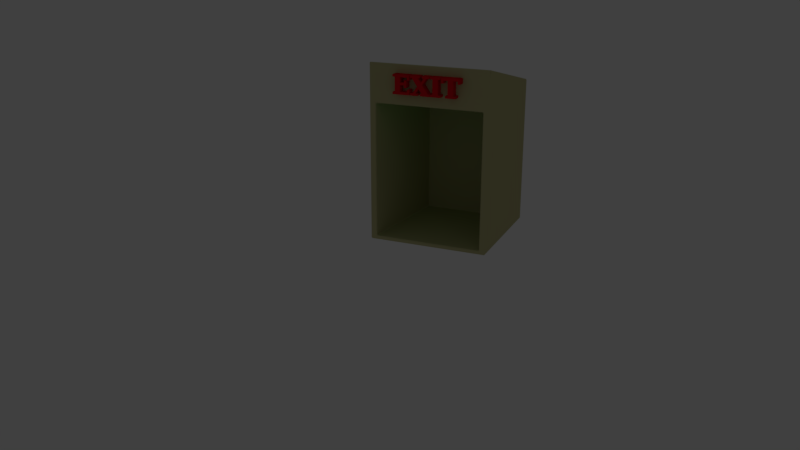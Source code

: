 # Source: Exit.blend  (saved by Blender 2.78.0; exported with 4.5.12 LTS)
import bpy
from mathutils import Matrix  # noqa: F401  (used for matrix-valued properties, if any)

bpy.ops.wm.read_factory_settings(use_empty=True)
scene = bpy.context.scene
scene.name = 'Scene'

# ---- collections
col_collection_1 = bpy.data.collections.new('Collection 1'); scene.collection.children.link(col_collection_1)

# ---- materials (node trees are filled in below, after node groups)
mat_box = bpy.data.materials.new('Box')
mat_box.alpha_threshold = 0.0
mat_box.use_transparent_shadow = False
mat_box.diffuse_color = (0.5264, 0.5005, 0.2568, 1.0)
mat_box.roughness = 0.5
mat_sign = bpy.data.materials.new('Sign')
mat_sign.alpha_threshold = 0.0
mat_sign.use_transparent_shadow = False
mat_sign.diffuse_color = (0.8, 0.004872, 0.01501, 1.0)
mat_sign.roughness = 0.5
mat_ceilinglight = bpy.data.materials.new('CeilingLight')
mat_ceilinglight.alpha_threshold = 0.0
mat_ceilinglight.use_transparent_shadow = False
mat_ceilinglight.diffuse_color = (0.005781, 0.8, 0.0, 1.0)
mat_ceilinglight.roughness = 0.5

# ---- material node trees

# ---- world
world_world = bpy.data.worlds.new('World'); scene.world = world_world
world_world.color = (0.05088, 0.05088, 0.05088)
world_world.use_sun_shadow = False
world_world.sun_shadow_jitter_overblur = 0.0
world_world.cycles.sampling_method = 'MANUAL'

# ---- cameras
cam_camera_main = bpy.data.cameras.new('Camera Main')
cam_camera_main.clip_start = 0.01
cam_camera_main.lens = 35.0
cam_camera_main.sensor_width = 32.0
cam_camera_main.sensor_height = 18.0
cam_camera_main.ortho_scale = 7.314
cam_camera_main.dof.focus_distance = 0.0
cam_camera_main.dof.aperture_fstop = 128.0

# ---- lights
light_light_key = bpy.data.lights.new('Light Key', 'SPOT')
light_light_key.transmission_factor = 0.0
light_light_key.energy = 50.0
light_light_key.shadow_buffer_clip_start = 0.5
light_light_key.shadow_soft_size = 0.1
light_light_key.shadow_maximum_resolution = 0.006
light_light_key.use_absolute_resolution = True
light_light_key.spot_size = 0.5236
light_light_top = bpy.data.lights.new('Light Top', 'SPOT')
light_light_top.color = (1.0, 0.9415, 0.5839)
light_light_top.transmission_factor = 0.0
light_light_top.energy = 50.0
light_light_top.shadow_buffer_clip_start = 0.5
light_light_top.shadow_soft_size = 0.1
light_light_top.shadow_maximum_resolution = 0.006
light_light_top.use_absolute_resolution = True
light_light_top.spot_size = 0.5236
light_light_fill_green = bpy.data.lights.new('Light Fill Green', 'SPOT')
light_light_fill_green.color = (0.6584, 1.0, 0.7109)
light_light_fill_green.transmission_factor = 0.0
light_light_fill_green.energy = 50.0
light_light_fill_green.shadow_buffer_clip_start = 0.5
light_light_fill_green.shadow_soft_size = 0.1
light_light_fill_green.shadow_maximum_resolution = 0.006
light_light_fill_green.use_absolute_resolution = True
light_light_fill_green.spot_size = 0.5236
light_light_fill_blue = bpy.data.lights.new('Light Fill Blue', 'SPOT')
light_light_fill_blue.color = (0.5737, 0.7042, 1.0)
light_light_fill_blue.transmission_factor = 0.0
light_light_fill_blue.energy = 50.0
light_light_fill_blue.shadow_buffer_clip_start = 0.5
light_light_fill_blue.shadow_soft_size = 0.1
light_light_fill_blue.shadow_maximum_resolution = 0.006
light_light_fill_blue.use_absolute_resolution = True
light_light_fill_blue.spot_size = 0.5236
light_light_bottom = bpy.data.lights.new('Light Bottom', 'POINT')
light_light_bottom.color = (1.0, 0.748, 0.5901)
light_light_bottom.transmission_factor = 0.0
light_light_bottom.energy = 25.0
light_light_bottom.shadow_buffer_clip_start = 0.5
light_light_bottom.shadow_soft_size = 0.1
light_light_bottom.shadow_maximum_resolution = 0.006
light_light_bottom.use_absolute_resolution = True
light_light_back = bpy.data.lights.new('Light Back', 'SPOT')
light_light_back.color = (1.0, 0.6371, 0.6881)
light_light_back.transmission_factor = 0.0
light_light_back.energy = 50.0
light_light_back.shadow_buffer_clip_start = 0.5
light_light_back.shadow_soft_size = 0.1
light_light_back.shadow_maximum_resolution = 0.006
light_light_back.use_absolute_resolution = True
light_light_back.spot_size = 0.5655

# ---- meshes
me_cube_001 = bpy.data.meshes.new('Cube.001')
me_cube_001.from_pydata([(0.4868, -1.131, 1.008), (0.3308, -1.131, 1.008), (0.3308, -1.131, 1.028), (0.3702, -1.131, 1.028), (0.3702, -1.131, 1.224), (0.2888, -1.131, 1.224), (0.2888, -1.131, 1.187), (0.2616, -1.131, 1.187), (0.2616, -1.131, 1.246), (0.556, -1.131, 1.246), (0.556, -1.131, 1.187), (0.5291, -1.131, 1.187), (0.5291, -1.131, 1.224), (0.4472, -1.131, 1.224), (0.4472, -1.131, 1.028), (0.4868, -1.131, 1.028), (0.2383, -1.131, 1.008), (0.08553, -1.131, 1.008), (0.08553, -1.131, 1.028), (0.1235, -1.131, 1.028), (0.1235, -1.131, 1.227), (0.08553, -1.131, 1.227), (0.08553, -1.131, 1.246), (0.2383, -1.131, 1.246), (0.2383, -1.131, 1.227), (0.2001, -1.131, 1.227), (0.2001, -1.131, 1.028), (0.2383, -1.131, 1.028), (-0.04913, -1.131, 1.028), (-0.1116, -1.131, 1.1), (-0.1735, -1.131, 1.028), (-0.1369, -1.131, 1.028), (-0.1369, -1.131, 1.008), (-0.2423, -1.131, 1.008), (-0.2423, -1.131, 1.028), (-0.2057, -1.131, 1.028), (-0.1275, -1.131, 1.118), (-0.2204, -1.131, 1.227), (-0.2477, -1.131, 1.227), (-0.2477, -1.131, 1.246), (-0.1001, -1.131, 1.246), (-0.1001, -1.131, 1.227), (-0.1327, -1.131, 1.227), (-0.07519, -1.131, 1.16), (-0.0183, -1.131, 1.227), (-0.05291, -1.131, 1.227), (-0.05291, -1.131, 1.246), (0.05053, -1.131, 1.246), (0.05053, -1.131, 1.227), (0.01392, -1.131, 1.227), (-0.05948, -1.131, 1.141), (0.03799, -1.131, 1.028), (0.06604, -1.131, 1.028), (0.06604, -1.131, 1.008), (-0.08215, -1.131, 1.008), (-0.08215, -1.131, 1.028), (-0.2705, -1.131, 1.008), (-0.5411, -1.131, 1.008), (-0.5411, -1.131, 1.028), (-0.5031, -1.131, 1.028), (-0.5031, -1.131, 1.227), (-0.5411, -1.131, 1.227), (-0.5411, -1.131, 1.246), (-0.2741, -1.131, 1.246), (-0.2741, -1.131, 1.19), (-0.3016, -1.131, 1.19), (-0.3016, -1.131, 1.224), (-0.4265, -1.131, 1.224), (-0.4265, -1.131, 1.148), (-0.3487, -1.131, 1.148), (-0.3487, -1.131, 1.178), (-0.3215, -1.131, 1.178), (-0.3215, -1.131, 1.096), (-0.3487, -1.131, 1.096), (-0.3487, -1.131, 1.126), (-0.4265, -1.131, 1.126), (-0.4265, -1.131, 1.03), (-0.2978, -1.131, 1.03), (-0.2978, -1.131, 1.064), (-0.2705, -1.131, 1.064), (-0.2705, -0.9938, 1.008), (-0.2643, -1.0, 1.003), (-0.5411, -0.9938, 1.008), (-0.5473, -1.0, 1.003), (-0.5411, -0.9938, 1.028), (-0.5473, -1.0, 1.033), (-0.5031, -0.9938, 1.028), (-0.5093, -1.0, 1.033), (-0.5031, -0.9937, 1.227), (-0.5093, -1.0, 1.222), (-0.5411, -0.9937, 1.227), (-0.5473, -1.0, 1.222), (-0.5411, -0.9937, 1.246), (-0.5473, -1.0, 1.251), (-0.2741, -0.9937, 1.246), (-0.2679, -1.0, 1.251), (-0.2741, -0.9937, 1.19), (-0.2679, -1.0, 1.185), (-0.3016, -0.9937, 1.19), (-0.3078, -1.0, 1.185), (-0.3016, -0.9937, 1.224), (-0.3078, -1.0, 1.219), (-0.4265, -0.9937, 1.224), (-0.4202, -1.0, 1.219), (-0.4265, -0.9937, 1.148), (-0.4202, -1.0, 1.153), (-0.3487, -0.9937, 1.148), (-0.355, -1.0, 1.153), (-0.3487, -0.9937, 1.178), (-0.355, -1.0, 1.183), (-0.3215, -0.9937, 1.178), (-0.3152, -1.0, 1.183), (-0.3215, -0.9938, 1.096), (-0.3152, -1.0, 1.091), (-0.3487, -0.9938, 1.096), (-0.355, -1.0, 1.091), (-0.3487, -0.9938, 1.126), (-0.355, -1.0, 1.121), (-0.4265, -0.9938, 1.126), (-0.4202, -1.0, 1.121), (-0.4265, -0.9938, 1.03), (-0.4202, -1.0, 1.035), (-0.2978, -0.9938, 1.03), (-0.304, -1.0, 1.035), (-0.2978, -0.9938, 1.064), (-0.304, -1.0, 1.069), (-0.2705, -0.9938, 1.064), (-0.2643, -1.0, 1.069), (-0.2643, -1.0, 1.003), (-0.2643, -1.125, 1.003), (-0.5473, -1.0, 1.003), (-0.5473, -1.125, 1.003), (-0.5473, -1.0, 1.033), (-0.5473, -1.125, 1.033), (-0.5093, -1.0, 1.033), (-0.5093, -1.125, 1.033), (-0.5093, -1.0, 1.222), (-0.5093, -1.125, 1.222), (-0.5473, -1.0, 1.222), (-0.5473, -1.125, 1.222), (-0.5473, -1.0, 1.251), (-0.5473, -1.125, 1.251), (-0.2679, -1.0, 1.251), (-0.2679, -1.125, 1.251), (-0.2679, -1.0, 1.185), (-0.2679, -1.125, 1.185), (-0.3078, -1.0, 1.185), (-0.3078, -1.125, 1.185), (-0.3078, -1.0, 1.219), (-0.3078, -1.125, 1.219), (-0.4202, -1.0, 1.219), (-0.4202, -1.125, 1.219), (-0.4202, -1.0, 1.153), (-0.4202, -1.125, 1.153), (-0.355, -1.0, 1.153), (-0.355, -1.125, 1.153), (-0.355, -1.0, 1.183), (-0.355, -1.125, 1.183), (-0.3152, -1.0, 1.183), (-0.3152, -1.125, 1.183), (-0.3152, -1.0, 1.091), (-0.3152, -1.125, 1.091), (-0.355, -1.0, 1.091), (-0.355, -1.125, 1.091), (-0.355, -1.0, 1.121), (-0.355, -1.125, 1.121), (-0.4202, -1.0, 1.121), (-0.4202, -1.125, 1.121), (-0.4202, -1.0, 1.035), (-0.4202, -1.125, 1.035), (-0.304, -1.0, 1.035), (-0.304, -1.125, 1.035), (-0.304, -1.0, 1.069), (-0.304, -1.125, 1.069), (-0.2643, -1.0, 1.069), (-0.2643, -1.125, 1.069), (-0.2643, -1.125, 1.003), (-0.2705, -1.131, 1.008), (-0.5473, -1.125, 1.003), (-0.5411, -1.131, 1.008), (-0.5473, -1.125, 1.033), (-0.5411, -1.131, 1.028), (-0.5093, -1.125, 1.033), (-0.5031, -1.131, 1.028), (-0.5093, -1.125, 1.222), (-0.5031, -1.131, 1.227), (-0.5473, -1.125, 1.222), (-0.5411, -1.131, 1.227), (-0.5473, -1.125, 1.251), (-0.5411, -1.131, 1.246), (-0.2679, -1.125, 1.251), (-0.2741, -1.131, 1.246), (-0.2679, -1.125, 1.185), (-0.2741, -1.131, 1.19), (-0.3078, -1.125, 1.185), (-0.3016, -1.131, 1.19), (-0.3078, -1.125, 1.219), (-0.3016, -1.131, 1.224), (-0.4202, -1.125, 1.219), (-0.4265, -1.131, 1.224), (-0.4202, -1.125, 1.153), (-0.4265, -1.131, 1.148), (-0.355, -1.125, 1.153), (-0.3487, -1.131, 1.148), (-0.355, -1.125, 1.183), (-0.3487, -1.131, 1.178), (-0.3152, -1.125, 1.183), (-0.3215, -1.131, 1.178), (-0.3152, -1.125, 1.091), (-0.3215, -1.131, 1.096), (-0.355, -1.125, 1.091), (-0.3487, -1.131, 1.096), (-0.355, -1.125, 1.121), (-0.3487, -1.131, 1.126), (-0.4202, -1.125, 1.121), (-0.4265, -1.131, 1.126), (-0.4202, -1.125, 1.035), (-0.4265, -1.131, 1.03), (-0.304, -1.125, 1.035), (-0.2978, -1.131, 1.03), (-0.304, -1.125, 1.069), (-0.2978, -1.131, 1.064), (-0.2643, -1.125, 1.069), (-0.2705, -1.131, 1.064), (-0.04913, -0.9938, 1.028), (-0.06105, -1.0, 1.033), (-0.1116, -0.9938, 1.1), (-0.1116, -1.0, 1.091), (-0.1735, -0.9938, 1.028), (-0.1616, -1.0, 1.033), (-0.1369, -0.9938, 1.028), (-0.1306, -1.0, 1.033), (-0.1369, -0.9938, 1.008), (-0.1306, -1.0, 1.003), (-0.2423, -0.9938, 1.008), (-0.2485, -1.0, 1.003), (-0.2423, -0.9938, 1.028), (-0.2485, -1.0, 1.033), (-0.2057, -0.9938, 1.028), (-0.209, -1.0, 1.033), (-0.1275, -0.9938, 1.118), (-0.1351, -1.0, 1.118), (-0.2204, -0.9937, 1.227), (-0.2237, -1.0, 1.222), (-0.2477, -0.9937, 1.227), (-0.2539, -1.0, 1.222), (-0.2477, -0.9937, 1.246), (-0.2539, -1.0, 1.251), (-0.1001, -0.9937, 1.246), (-0.09381, -1.0, 1.251), (-0.1001, -0.9937, 1.227), (-0.09381, -1.0, 1.222), (-0.1327, -0.9937, 1.227), (-0.1208, -1.0, 1.222), (-0.07519, -0.9937, 1.16), (-0.07522, -1.0, 1.169), (-0.0183, -0.9937, 1.227), (-0.03012, -1.0, 1.222), (-0.05291, -0.9937, 1.227), (-0.05916, -1.0, 1.222), (-0.05291, -0.9937, 1.246), (-0.05916, -1.0, 1.251), (0.05053, -0.9937, 1.246), (0.05678, -1.0, 1.251), (0.05053, -0.9937, 1.227), (0.05678, -1.0, 1.222), (0.01392, -0.9937, 1.227), (0.01721, -1.0, 1.222), (-0.05948, -0.9937, 1.141), (-0.05189, -1.0, 1.141), (0.03799, -0.9938, 1.028), (0.04129, -1.0, 1.033), (0.06604, -0.9938, 1.028), (0.07229, -1.0, 1.033), (0.06604, -0.9938, 1.008), (0.07229, -1.0, 1.003), (-0.08215, -0.9938, 1.008), (-0.0884, -1.0, 1.003), (-0.08215, -0.9938, 1.028), (-0.0884, -1.0, 1.033), (-0.06105, -1.0, 1.033), (-0.06105, -1.125, 1.033), (-0.1116, -1.0, 1.091), (-0.1116, -1.125, 1.091), (-0.1616, -1.0, 1.033), (-0.1616, -1.125, 1.033), (-0.1306, -1.0, 1.033), (-0.1306, -1.125, 1.033), (-0.1306, -1.0, 1.003), (-0.1306, -1.125, 1.003), (-0.2485, -1.0, 1.003), (-0.2485, -1.125, 1.003), (-0.2485, -1.0, 1.033), (-0.2485, -1.125, 1.033), (-0.209, -1.0, 1.033), (-0.209, -1.125, 1.033), (-0.1351, -1.0, 1.118), (-0.1351, -1.125, 1.118), (-0.2237, -1.0, 1.222), (-0.2237, -1.125, 1.222), (-0.2539, -1.0, 1.222), (-0.2539, -1.125, 1.222), (-0.2539, -1.0, 1.251), (-0.2539, -1.125, 1.251), (-0.09381, -1.0, 1.251), (-0.09381, -1.125, 1.251), (-0.09381, -1.0, 1.222), (-0.09381, -1.125, 1.222), (-0.1208, -1.0, 1.222), (-0.1208, -1.125, 1.222), (-0.07522, -1.0, 1.169), (-0.07522, -1.125, 1.169), (-0.03012, -1.0, 1.222), (-0.03012, -1.125, 1.222), (-0.05916, -1.0, 1.222), (-0.05916, -1.125, 1.222), (-0.05916, -1.0, 1.251), (-0.05916, -1.125, 1.251), (0.05678, -1.0, 1.251), (0.05678, -1.125, 1.251), (0.05678, -1.0, 1.222), (0.05678, -1.125, 1.222), (0.01721, -1.0, 1.222), (0.01721, -1.125, 1.222), (-0.05189, -1.0, 1.141), (-0.05189, -1.125, 1.141), (0.04129, -1.0, 1.033), (0.04129, -1.125, 1.033), (0.07229, -1.0, 1.033), (0.07229, -1.125, 1.033), (0.07229, -1.0, 1.003), (0.07229, -1.125, 1.003), (-0.0884, -1.0, 1.003), (-0.0884, -1.125, 1.003), (-0.0884, -1.0, 1.033), (-0.0884, -1.125, 1.033), (-0.06105, -1.125, 1.033), (-0.04913, -1.131, 1.028), (-0.1116, -1.125, 1.091), (-0.1116, -1.131, 1.1), (-0.1616, -1.125, 1.033), (-0.1735, -1.131, 1.028), (-0.1306, -1.125, 1.033), (-0.1369, -1.131, 1.028), (-0.1306, -1.125, 1.003), (-0.1369, -1.131, 1.008), (-0.2485, -1.125, 1.003), (-0.2423, -1.131, 1.008), (-0.2485, -1.125, 1.033), (-0.2423, -1.131, 1.028), (-0.209, -1.125, 1.033), (-0.2057, -1.131, 1.028), (-0.1351, -1.125, 1.118), (-0.1275, -1.131, 1.118), (-0.2237, -1.125, 1.222), (-0.2204, -1.131, 1.227), (-0.2539, -1.125, 1.222), (-0.2477, -1.131, 1.227), (-0.2539, -1.125, 1.251), (-0.2477, -1.131, 1.246), (-0.09381, -1.125, 1.251), (-0.1001, -1.131, 1.246), (-0.09381, -1.125, 1.222), (-0.1001, -1.131, 1.227), (-0.1208, -1.125, 1.222), (-0.1327, -1.131, 1.227), (-0.07522, -1.125, 1.169), (-0.07519, -1.131, 1.16), (-0.03012, -1.125, 1.222), (-0.0183, -1.131, 1.227), (-0.05916, -1.125, 1.222), (-0.05291, -1.131, 1.227), (-0.05916, -1.125, 1.251), (-0.05291, -1.131, 1.246), (0.05678, -1.125, 1.251), (0.05053, -1.131, 1.246), (0.05678, -1.125, 1.222), (0.05053, -1.131, 1.227), (0.01721, -1.125, 1.222), (0.01392, -1.131, 1.227), (-0.05189, -1.125, 1.141), (-0.05948, -1.131, 1.141), (0.04129, -1.125, 1.033), (0.03799, -1.131, 1.028), (0.07229, -1.125, 1.033), (0.06604, -1.131, 1.028), (0.07229, -1.125, 1.003), (0.06604, -1.131, 1.008), (-0.0884, -1.125, 1.003), (-0.08215, -1.131, 1.008), (-0.0884, -1.125, 1.033), (-0.08215, -1.131, 1.028), (0.2383, -0.9938, 1.008), (0.2446, -1.0, 1.003), (0.08553, -0.9938, 1.008), (0.07928, -1.0, 1.003), (0.08553, -0.9938, 1.028), (0.07928, -1.0, 1.033), (0.1235, -0.9938, 1.028), (0.1173, -1.0, 1.033), (0.1235, -0.9937, 1.227), (0.1173, -1.0, 1.222), (0.08553, -0.9937, 1.227), (0.07928, -1.0, 1.222), (0.08553, -0.9937, 1.246), (0.07928, -1.0, 1.251), (0.2383, -0.9937, 1.246), (0.2446, -1.0, 1.251), (0.2383, -0.9937, 1.227), (0.2446, -1.0, 1.222), (0.2001, -0.9937, 1.227), (0.2064, -1.0, 1.222), (0.2001, -0.9938, 1.028), (0.2064, -1.0, 1.033), (0.2383, -0.9938, 1.028), (0.2446, -1.0, 1.033), (0.2446, -1.0, 1.003), (0.2446, -1.125, 1.003), (0.07928, -1.0, 1.003), (0.07928, -1.125, 1.003), (0.07928, -1.0, 1.033), (0.07928, -1.125, 1.033), (0.1173, -1.0, 1.033), (0.1173, -1.125, 1.033), (0.1173, -1.0, 1.222), (0.1173, -1.125, 1.222), (0.07928, -1.0, 1.222), (0.07928, -1.125, 1.222), (0.07928, -1.0, 1.251), (0.07928, -1.125, 1.251), (0.2446, -1.0, 1.251), (0.2446, -1.125, 1.251), (0.2446, -1.0, 1.222), (0.2446, -1.125, 1.222), (0.2064, -1.0, 1.222), (0.2064, -1.125, 1.222), (0.2064, -1.0, 1.033), (0.2064, -1.125, 1.033), (0.2446, -1.0, 1.033), (0.2446, -1.125, 1.033), (0.2446, -1.125, 1.003), (0.2383, -1.131, 1.008), (0.07928, -1.125, 1.003), (0.08553, -1.131, 1.008), (0.07928, -1.125, 1.033), (0.08553, -1.131, 1.028), (0.1173, -1.125, 1.033), (0.1235, -1.131, 1.028), (0.1173, -1.125, 1.222), (0.1235, -1.131, 1.227), (0.07928, -1.125, 1.222), (0.08553, -1.131, 1.227), (0.07928, -1.125, 1.251), (0.08553, -1.131, 1.246), (0.2446, -1.125, 1.251), (0.2383, -1.131, 1.246), (0.2446, -1.125, 1.222), (0.2383, -1.131, 1.227), (0.2064, -1.125, 1.222), (0.2001, -1.131, 1.227), (0.2064, -1.125, 1.033), (0.2001, -1.131, 1.028), (0.2446, -1.125, 1.033), (0.2383, -1.131, 1.028), (0.4868, -0.9938, 1.008), (0.493, -1.0, 1.003), (0.3308, -0.9938, 1.008), (0.3246, -1.0, 1.003), (0.3308, -0.9938, 1.028), (0.3246, -1.0, 1.033), (0.3702, -0.9938, 1.028), (0.3639, -1.0, 1.033), (0.3702, -0.9937, 1.224), (0.3639, -1.0, 1.219), (0.2888, -0.9937, 1.224), (0.2951, -1.0, 1.219), (0.2888, -0.9937, 1.187), (0.2951, -1.0, 1.182), (0.2616, -0.9937, 1.187), (0.2553, -1.0, 1.182), (0.2616, -0.9937, 1.246), (0.2553, -1.0, 1.251), (0.556, -0.9937, 1.246), (0.5622, -1.0, 1.251), (0.556, -0.9937, 1.187), (0.5622, -1.0, 1.182), (0.5291, -0.9937, 1.187), (0.5229, -1.0, 1.182), (0.5291, -0.9937, 1.224), (0.5229, -1.0, 1.219), (0.4472, -0.9937, 1.224), (0.4534, -1.0, 1.219), (0.4472, -0.9938, 1.028), (0.4534, -1.0, 1.033), (0.4868, -0.9938, 1.028), (0.493, -1.0, 1.033), (0.493, -1.0, 1.003), (0.493, -1.125, 1.003), (0.3246, -1.0, 1.003), (0.3246, -1.125, 1.003), (0.3246, -1.0, 1.033), (0.3246, -1.125, 1.033), (0.3639, -1.0, 1.033), (0.3639, -1.125, 1.033), (0.3639, -1.0, 1.219), (0.3639, -1.125, 1.219), (0.2951, -1.0, 1.219), (0.2951, -1.125, 1.219), (0.2951, -1.0, 1.182), (0.2951, -1.125, 1.182), (0.2553, -1.0, 1.182), (0.2553, -1.125, 1.182), (0.2553, -1.0, 1.251), (0.2553, -1.125, 1.251), (0.5622, -1.0, 1.251), (0.5622, -1.125, 1.251), (0.5622, -1.0, 1.182), (0.5622, -1.125, 1.182), (0.5229, -1.0, 1.182), (0.5229, -1.125, 1.182), (0.5229, -1.0, 1.219), (0.5229, -1.125, 1.219), (0.4534, -1.0, 1.219), (0.4534, -1.125, 1.219), (0.4534, -1.0, 1.033), (0.4534, -1.125, 1.033), (0.493, -1.0, 1.033), (0.493, -1.125, 1.033), (0.493, -1.125, 1.003), (0.4868, -1.131, 1.008), (0.3246, -1.125, 1.003), (0.3308, -1.131, 1.008), (0.3246, -1.125, 1.033), (0.3308, -1.131, 1.028), (0.3639, -1.125, 1.033), (0.3702, -1.131, 1.028), (0.3639, -1.125, 1.219), (0.3702, -1.131, 1.224), (0.2951, -1.125, 1.219), (0.2888, -1.131, 1.224), (0.2951, -1.125, 1.182), (0.2888, -1.131, 1.187), (0.2553, -1.125, 1.182), (0.2616, -1.131, 1.187), (0.2553, -1.125, 1.251), (0.2616, -1.131, 1.246), (0.5622, -1.125, 1.251), (0.556, -1.131, 1.246), (0.5622, -1.125, 1.182), (0.556, -1.131, 1.187), (0.5229, -1.125, 1.182), (0.5291, -1.131, 1.187), (0.5229, -1.125, 1.219), (0.5291, -1.131, 1.224), (0.4534, -1.125, 1.219), (0.4472, -1.131, 1.224), (0.4534, -1.125, 1.033), (0.4472, -1.131, 1.028), (0.493, -1.125, 1.033), (0.4868, -1.131, 1.028), (-0.6902, 0.811, -0.938), (-0.6781, 0.8109, -0.95), (-0.6768, 0.823, -0.938), (-0.6781, 0.811, 0.6861), (-0.6902, 0.811, 0.674), (-0.6768, 0.823, 0.673), (0.6781, 0.8109, -0.95), (0.6902, 0.811, -0.938), (0.6768, 0.823, -0.938), (0.6781, 0.811, 0.6861), (0.6768, 0.823, 0.673), (0.6902, 0.811, 0.674), (-0.988, -0.988, -1.0), (-0.9491, -1.0, -0.988), (-0.988, -1.0, -0.9805), (-1.0, -0.988, -0.988), (-0.988, -1.0, 1.355), (-0.988, -0.9882, 1.365), (-1.0, -0.988, 1.352), (-0.988, 0.988, -1.0), (-1.0, 0.988, -0.988), (-0.988, 1.0, -0.988), (-0.988, 0.9882, 1.002), (-0.988, 1.0, 0.988), (-1.0, 0.988, 0.99), (0.988, -0.988, -1.0), (1.0, -0.988, -0.988), (0.988, -1.0, -0.988), (0.988, -0.9882, 1.365), (0.9854, -1.0, 1.355), (0.988, -1.0, 1.241), (1.0, -0.988, 1.352), (0.988, 0.988, -1.0), (0.988, 1.0, -0.988), (1.0, 0.988, -0.988), (0.988, 0.9882, 1.002), (1.0, 0.988, 0.99), (0.988, 1.0, 0.988), (-0.8865, -0.988, 0.8489), (-0.912, -1.0, 0.862), (-0.8986, -0.9881, 0.8368), (-0.8972, -1.0, -0.962), (-0.8865, -0.988, -0.95), (-0.8986, -0.9881, -0.938), (-0.912, -1.0, -0.9426), (0.8986, -0.9881, -0.938), (0.8865, -0.988, -0.95), (0.912, -1.0, -0.962), (0.8901, -1.0, 0.862), (0.8865, -0.988, 0.8489), (0.8986, -0.9881, 0.8368), (0.912, -1.0, 0.8488)], [], [(7, 5, 8), (5, 9, 8), (5, 4, 9), (4, 13, 9), (13, 12, 9), (12, 10, 9), (7, 6, 5), (3, 13, 4), (3, 14, 13), (11, 10, 12), (1, 3, 2), (1, 14, 3), (1, 15, 14), (1, 0, 15), (21, 23, 22), (21, 24, 23), (20, 24, 21), (19, 25, 20), (25, 24, 20), (19, 26, 25), (17, 19, 18), (17, 26, 19), (17, 27, 26), (17, 16, 27), (38, 40, 39), (38, 41, 40), (45, 47, 46), (45, 48, 47), (37, 41, 38), (36, 42, 37), (42, 41, 37), (36, 43, 42), (44, 48, 45), (43, 49, 44), (49, 48, 44), (43, 50, 49), (36, 50, 43), (36, 51, 50), (35, 29, 36), (29, 51, 36), (35, 30, 29), (28, 51, 29), (33, 35, 34), (33, 30, 35), (33, 31, 30), (33, 32, 31), (54, 28, 55), (54, 51, 28), (54, 52, 51), (54, 53, 52), (61, 63, 62), (61, 60, 63), (60, 66, 63), (66, 64, 63), (59, 67, 60), (67, 66, 60), (59, 68, 67), (65, 64, 66), (69, 71, 70), (69, 72, 71), (59, 75, 68), (75, 69, 68), (75, 74, 69), (74, 72, 69), (59, 76, 75), (73, 72, 74), (77, 79, 78), (77, 56, 79), (59, 77, 76), (59, 56, 77), (57, 59, 58), (57, 56, 59), (81, 83, 82, 80), (83, 85, 84, 82), (85, 87, 86, 84), (87, 89, 88, 86), (89, 91, 90, 88), (91, 93, 92, 90), (93, 95, 94, 92), (95, 97, 96, 94), (97, 99, 98, 96), (99, 101, 100, 98), (101, 103, 102, 100), (103, 105, 104, 102), (105, 107, 106, 104), (107, 109, 108, 106), (109, 111, 110, 108), (111, 113, 112, 110), (113, 115, 114, 112), (115, 117, 116, 114), (117, 119, 118, 116), (119, 121, 120, 118), (121, 123, 122, 120), (123, 125, 124, 122), (125, 127, 126, 124), (127, 81, 80, 126), (129, 131, 130, 128), (131, 133, 132, 130), (133, 135, 134, 132), (135, 137, 136, 134), (137, 139, 138, 136), (139, 141, 140, 138), (141, 143, 142, 140), (143, 145, 144, 142), (145, 147, 146, 144), (147, 149, 148, 146), (149, 151, 150, 148), (151, 153, 152, 150), (153, 155, 154, 152), (155, 157, 156, 154), (157, 159, 158, 156), (159, 161, 160, 158), (161, 163, 162, 160), (163, 165, 164, 162), (165, 167, 166, 164), (167, 169, 168, 166), (169, 171, 170, 168), (171, 173, 172, 170), (173, 175, 174, 172), (175, 129, 128, 174), (177, 179, 178, 176), (179, 181, 180, 178), (181, 183, 182, 180), (183, 185, 184, 182), (185, 187, 186, 184), (187, 189, 188, 186), (189, 191, 190, 188), (191, 193, 192, 190), (193, 195, 194, 192), (195, 197, 196, 194), (197, 199, 198, 196), (199, 201, 200, 198), (201, 203, 202, 200), (203, 205, 204, 202), (205, 207, 206, 204), (207, 209, 208, 206), (209, 211, 210, 208), (211, 213, 212, 210), (213, 215, 214, 212), (215, 217, 216, 214), (217, 219, 218, 216), (219, 221, 220, 218), (221, 223, 222, 220), (223, 177, 176, 222), (225, 227, 226, 224), (227, 229, 228, 226), (229, 231, 230, 228), (231, 233, 232, 230), (233, 235, 234, 232), (235, 237, 236, 234), (237, 239, 238, 236), (239, 241, 240, 238), (241, 243, 242, 240), (243, 245, 244, 242), (245, 247, 246, 244), (247, 249, 248, 246), (249, 251, 250, 248), (251, 253, 252, 250), (253, 255, 254, 252), (255, 257, 256, 254), (257, 259, 258, 256), (259, 261, 260, 258), (261, 263, 262, 260), (263, 265, 264, 262), (265, 267, 266, 264), (267, 269, 268, 266), (269, 271, 270, 268), (271, 273, 272, 270), (273, 275, 274, 272), (275, 277, 276, 274), (277, 279, 278, 276), (279, 225, 224, 278), (281, 283, 282, 280), (283, 285, 284, 282), (285, 287, 286, 284), (287, 289, 288, 286), (289, 291, 290, 288), (291, 293, 292, 290), (293, 295, 294, 292), (295, 297, 296, 294), (297, 299, 298, 296), (299, 301, 300, 298), (301, 303, 302, 300), (303, 305, 304, 302), (305, 307, 306, 304), (307, 309, 308, 306), (309, 311, 310, 308), (311, 313, 312, 310), (313, 315, 314, 312), (315, 317, 316, 314), (317, 319, 318, 316), (319, 321, 320, 318), (321, 323, 322, 320), (323, 325, 324, 322), (325, 327, 326, 324), (327, 329, 328, 326), (329, 331, 330, 328), (331, 333, 332, 330), (333, 335, 334, 332), (335, 281, 280, 334), (337, 339, 338, 336), (339, 341, 340, 338), (341, 343, 342, 340), (343, 345, 344, 342), (345, 347, 346, 344), (347, 349, 348, 346), (349, 351, 350, 348), (351, 353, 352, 350), (353, 355, 354, 352), (355, 357, 356, 354), (357, 359, 358, 356), (359, 361, 360, 358), (361, 363, 362, 360), (363, 365, 364, 362), (365, 367, 366, 364), (367, 369, 368, 366), (369, 371, 370, 368), (371, 373, 372, 370), (373, 375, 374, 372), (375, 377, 376, 374), (377, 379, 378, 376), (379, 381, 380, 378), (381, 383, 382, 380), (383, 385, 384, 382), (385, 387, 386, 384), (387, 389, 388, 386), (389, 391, 390, 388), (391, 337, 336, 390), (393, 395, 394, 392), (395, 397, 396, 394), (397, 399, 398, 396), (399, 401, 400, 398), (401, 403, 402, 400), (403, 405, 404, 402), (405, 407, 406, 404), (407, 409, 408, 406), (409, 411, 410, 408), (411, 413, 412, 410), (413, 415, 414, 412), (415, 393, 392, 414), (417, 419, 418, 416), (419, 421, 420, 418), (421, 423, 422, 420), (423, 425, 424, 422), (425, 427, 426, 424), (427, 429, 428, 426), (429, 431, 430, 428), (431, 433, 432, 430), (433, 435, 434, 432), (435, 437, 436, 434), (437, 439, 438, 436), (439, 417, 416, 438), (441, 443, 442, 440), (443, 445, 444, 442), (445, 447, 446, 444), (447, 449, 448, 446), (449, 451, 450, 448), (451, 453, 452, 450), (453, 455, 454, 452), (455, 457, 456, 454), (457, 459, 458, 456), (459, 461, 460, 458), (461, 463, 462, 460), (463, 441, 440, 462), (465, 467, 466, 464), (467, 469, 468, 466), (469, 471, 470, 468), (471, 473, 472, 470), (473, 475, 474, 472), (475, 477, 476, 474), (477, 479, 478, 476), (479, 481, 480, 478), (481, 483, 482, 480), (483, 485, 484, 482), (485, 487, 486, 484), (487, 489, 488, 486), (489, 491, 490, 488), (491, 493, 492, 490), (493, 495, 494, 492), (495, 465, 464, 494), (497, 499, 498, 496), (499, 501, 500, 498), (501, 503, 502, 500), (503, 505, 504, 502), (505, 507, 506, 504), (507, 509, 508, 506), (509, 511, 510, 508), (511, 513, 512, 510), (513, 515, 514, 512), (515, 517, 516, 514), (517, 519, 518, 516), (519, 521, 520, 518), (521, 523, 522, 520), (523, 525, 524, 522), (525, 527, 526, 524), (527, 497, 496, 526), (529, 531, 530, 528), (531, 533, 532, 530), (533, 535, 534, 532), (535, 537, 536, 534), (537, 539, 538, 536), (539, 541, 540, 538), (541, 543, 542, 540), (543, 545, 544, 542), (545, 547, 546, 544), (547, 549, 548, 546), (549, 551, 550, 548), (551, 553, 552, 550), (553, 555, 554, 552), (555, 557, 556, 554), (557, 559, 558, 556), (559, 529, 528, 558), (561, 602, 606, 566), (579, 592, 585, 572), (569, 609, 598, 563), (567, 605, 610, 571), (587, 590, 611, 607, 601, 573), (594, 596, 591, 586), (574, 604, 599, 608, 589, 576), (575, 578, 584, 580), (581, 583, 597, 593), (562, 568, 570, 565), (595, 582, 577, 588), (560, 561, 562), (563, 564, 565), (566, 567, 568), (569, 570, 571), (572, 573, 574, 575), (576, 577, 578), (579, 580, 581), (582, 583, 584), (585, 586, 587), (588, 589, 590, 591), (592, 593, 594), (595, 596, 597), (598, 599, 600), (601, 602, 603, 604), (605, 606, 607), (608, 609, 610, 611), (600, 564, 563, 598), (564, 560, 562, 565), (568, 562, 561, 566), (565, 570, 569, 563), (570, 568, 567, 571), (605, 567, 566, 606), (579, 572, 575, 580), (574, 576, 578, 575), (577, 582, 584, 578), (583, 581, 580, 584), (592, 579, 581, 593), (582, 595, 597, 583), (596, 594, 593, 597), (585, 592, 594, 586), (595, 588, 591, 596), (590, 587, 586, 591), (572, 585, 587, 573), (588, 577, 576, 589), (606, 602, 601, 607), (599, 604, 603, 600), (598, 609, 608, 599), (607, 611, 610, 605), (560, 603, 602, 561), (571, 610, 609, 569), (611, 590, 589, 608), (604, 574, 573, 601), (603, 560, 564, 600)])
me_cube_001.polygons.foreach_set('use_smooth', [0, 0, 0, 0, 0, 0, 0, 0, 0, 0, 0, 0, 0, 0, 0, 0, 0, 0, 0, 0, 0, 0, 0, 0, 0, 0, 0, 0, 0, 0, 0, 0, 0, 0, 0, 0, 0, 0, 0, 0, 0, 0, 0, 0, 0, 0, 0, 0, 0, 0, 0, 0, 0, 0, 0, 0, 0, 0, 0, 0, 0, 0, 0, 0, 0, 0, 0, 0, 0, 0, 0, 0, 1, 1, 1, 1, 1, 1, 1, 1, 1, 1, 1, 1, 1, 1, 1, 1, 1, 1, 1, 1, 1, 1, 1, 1, 1, 1, 1, 1, 1, 1, 1, 1, 1, 1, 1, 1, 1, 1, 1, 1, 1, 1, 1, 1, 1, 1, 1, 1, 1, 1, 1, 1, 1, 1, 1, 1, 1, 1, 1, 1, 1, 1, 1, 1, 1, 1, 1, 1, 1, 1, 1, 1, 1, 1, 1, 1, 1, 1, 1, 1, 1, 1, 1, 1, 1, 1, 1, 1, 1, 1, 1, 1, 1, 1, 1, 1, 1, 1, 1, 1, 1, 1, 1, 1, 1, 1, 1, 1, 1, 1, 1, 1, 1, 1, 1, 1, 1, 1, 1, 1, 1, 1, 1, 1, 1, 1, 1, 1, 1, 1, 1, 1, 1, 1, 1, 1, 1, 1, 1, 1, 1, 1, 1, 1, 1, 1, 1, 1, 1, 1, 1, 1, 1, 1, 1, 1, 1, 1, 1, 1, 1, 1, 1, 1, 1, 1, 1, 1, 1, 1, 1, 1, 1, 1, 1, 1, 1, 1, 1, 1, 1, 1, 1, 1, 1, 1, 1, 1, 1, 1, 1, 1, 1, 1, 1, 1, 1, 1, 1, 1, 1, 1, 1, 1, 1, 1, 1, 1, 1, 1, 1, 1, 1, 1, 1, 1, 1, 1, 1, 1, 1, 1, 1, 1, 1, 1, 1, 1, 1, 1, 1, 1, 1, 1, 1, 1, 1, 1, 1, 1, 0, 0, 0, 0, 0, 0, 0, 0, 0, 0, 0, 0, 0, 0, 0, 0, 0, 0, 0, 0, 0, 0, 0, 0, 0, 0, 0, 0, 0, 0, 0, 0, 0, 0, 0, 0, 0, 0, 0, 0, 0, 0, 0, 0, 0, 0, 0, 0, 0, 0, 0, 0, 0, 0])
me_cube_001.polygons.foreach_set('material_index', [1, 1, 1, 1, 1, 1, 1, 1, 1, 1, 1, 1, 1, 1, 1, 1, 1, 1, 1, 1, 1, 1, 1, 1, 1, 1, 1, 1, 1, 1, 1, 1, 1, 1, 1, 1, 1, 1, 1, 1, 1, 1, 1, 1, 1, 1, 1, 1, 1, 1, 1, 1, 1, 1, 1, 1, 1, 1, 1, 1, 1, 1, 1, 1, 1, 1, 1, 1, 1, 1, 1, 1, 1, 1, 1, 1, 1, 1, 1, 1, 1, 1, 1, 1, 1, 1, 1, 1, 1, 1, 1, 1, 1, 1, 1, 1, 1, 1, 1, 1, 1, 1, 1, 1, 1, 1, 1, 1, 1, 1, 1, 1, 1, 1, 1, 1, 1, 1, 1, 1, 1, 1, 1, 1, 1, 1, 1, 1, 1, 1, 1, 1, 1, 1, 1, 1, 1, 1, 1, 1, 1, 1, 1, 1, 1, 1, 1, 1, 1, 1, 1, 1, 1, 1, 1, 1, 1, 1, 1, 1, 1, 1, 1, 1, 1, 1, 1, 1, 1, 1, 1, 1, 1, 1, 1, 1, 1, 1, 1, 1, 1, 1, 1, 1, 1, 1, 1, 1, 1, 1, 1, 1, 1, 1, 1, 1, 1, 1, 1, 1, 1, 1, 1, 1, 1, 1, 1, 1, 1, 1, 1, 1, 1, 1, 1, 1, 1, 1, 1, 1, 1, 1, 1, 1, 1, 1, 1, 1, 1, 1, 1, 1, 1, 1, 1, 1, 1, 1, 1, 1, 1, 1, 1, 1, 1, 1, 1, 1, 1, 1, 1, 1, 1, 1, 1, 1, 1, 1, 1, 1, 1, 1, 1, 1, 1, 1, 1, 1, 1, 1, 1, 1, 1, 1, 1, 1, 1, 1, 1, 1, 1, 1, 1, 1, 1, 1, 1, 1, 1, 1, 1, 1, 1, 1, 1, 1, 1, 1, 1, 1, 1, 1, 1, 1, 1, 1, 1, 1, 1, 1, 1, 1, 0, 0, 2, 0, 0, 0, 0, 0, 0, 0, 0, 0, 0, 0, 0, 0, 0, 0, 0, 0, 0, 0, 0, 0, 0, 0, 0, 0, 0, 0, 0, 0, 0, 0, 0, 0, 0, 0, 0, 0, 0, 0, 0, 0, 0, 0, 0, 0, 0, 0, 0, 0, 0, 0])
_uv = me_cube_001.uv_layers.new(name='UVMap')
_uv.uv.foreach_set('vector', [2.309, 5.081, 2.257, 5.111, 2.227, 5.081, 2.257, 5.111, 2.227, 5.407, 2.227, 5.081, 2.257, 5.111, 2.257, 5.201, 2.227, 5.407, 2.257, 5.201, 2.257, 5.287, 2.227, 5.407, 2.257, 5.287, 2.257, 5.377, 2.227, 5.407, 2.257, 5.377, 2.309, 5.407, 2.227, 5.407, 2.309, 5.081, 2.309, 5.111, 2.257, 5.111, 2.529, 5.201, 2.257, 5.287, 2.257, 5.201, 2.529, 5.201, 2.529, 5.287, 2.257, 5.287, 2.309, 5.377, 2.309, 5.407, 2.257, 5.377, 2.556, 5.158, 2.529, 5.201, 2.529, 5.158, 2.556, 5.158, 2.529, 5.287, 2.529, 5.201, 2.556, 5.158, 2.529, 5.33, 2.529, 5.287, 2.556, 5.158, 2.556, 5.33, 2.529, 5.33, 2.399, 6.766, 2.23, 6.739, 2.399, 6.739, 2.399, 6.766, 2.23, 6.766, 2.23, 6.739, 2.982, 5.023, 2.982, 5.023, 2.982, 5.023, 2.931, 5.705, 2.846, 5.429, 2.931, 5.429, 2.982, 5.023, 2.982, 5.023, 2.982, 5.023, 2.931, 5.705, 2.846, 5.705, 2.846, 5.429, 2.973, 5.731, 2.931, 5.705, 2.973, 5.705, 2.973, 5.731, 2.846, 5.705, 2.931, 5.705, 2.973, 5.731, 2.804, 5.705, 2.846, 5.705, 2.973, 5.731, 2.804, 5.731, 2.804, 5.705, 2.68, 6.766, 2.517, 6.739, 2.68, 6.739, 2.68, 6.766, 2.517, 6.766, 2.517, 6.739, 6.721, 2.818, 6.607, 2.792, 6.721, 2.792, 6.721, 2.818, 6.607, 2.818, 6.607, 2.792, 2.955, 5.031, 2.955, 5.031, 2.955, 5.031, 2.38, 5.629, 2.529, 5.635, 2.529, 5.732, 2.955, 5.031, 2.955, 5.031, 2.955, 5.031, 2.38, 5.629, 2.437, 5.572, 2.529, 5.635, 2.972, 5.023, 2.972, 5.023, 2.972, 5.023, 2.437, 5.572, 2.529, 5.473, 2.529, 5.509, 2.972, 5.023, 2.972, 5.023, 2.972, 5.023, 2.437, 5.572, 2.411, 5.554, 2.529, 5.473, 2.38, 5.629, 2.411, 5.554, 2.437, 5.572, 2.38, 5.629, 2.254, 5.446, 2.411, 5.554, 2.254, 5.716, 2.354, 5.612, 2.38, 5.629, 2.354, 5.612, 2.254, 5.446, 2.38, 5.629, 2.254, 5.716, 2.254, 5.68, 2.354, 5.612, 2.254, 5.543, 2.254, 5.446, 2.354, 5.612, 2.227, 5.757, 2.254, 5.716, 2.254, 5.757, 2.227, 5.757, 2.254, 5.68, 2.254, 5.716, 2.227, 5.757, 2.254, 5.64, 2.254, 5.68, 2.227, 5.757, 2.227, 5.64, 2.254, 5.64, 2.227, 5.579, 2.254, 5.543, 2.254, 5.579, 2.227, 5.579, 2.254, 5.446, 2.254, 5.543, 2.227, 5.579, 2.254, 5.415, 2.254, 5.446, 2.227, 5.579, 2.227, 5.415, 2.254, 5.415, 2.254, 5.765, 2.227, 6.06, 2.227, 5.765, 2.254, 5.765, 2.254, 5.807, 2.227, 6.06, 2.254, 5.807, 2.257, 6.03, 2.227, 6.06, 2.257, 6.03, 2.305, 6.06, 2.227, 6.06, 2.529, 6.04, 2.445, 5.768, 2.529, 5.765, 2.964, 5.023, 2.964, 5.023, 2.964, 5.023, 2.529, 6.04, 2.445, 5.874, 2.445, 5.768, 2.305, 6.03, 2.305, 6.06, 2.257, 6.03, 2.358, 5.874, 2.328, 5.832, 2.358, 5.832, 2.358, 5.874, 2.328, 5.946, 2.328, 5.832, 2.529, 6.04, 2.445, 5.904, 2.445, 5.874, 2.445, 5.904, 2.358, 5.874, 2.445, 5.874, 2.445, 5.904, 2.358, 5.904, 2.358, 5.874, 2.358, 5.904, 2.328, 5.946, 2.358, 5.874, 2.529, 6.04, 2.445, 6.037, 2.445, 5.904, 2.358, 5.946, 2.328, 5.946, 2.358, 5.904, 2.26, 6.554, 2.23, 6.506, 2.26, 6.506, 2.26, 6.554, 2.23, 6.584, 2.23, 6.506, 2.964, 5.031, 2.964, 5.031, 2.964, 5.031, 2.487, 6.557, 2.23, 6.584, 2.26, 6.554, 2.529, 6.584, 2.487, 6.557, 2.529, 6.557, 2.529, 6.584, 2.23, 6.584, 2.487, 6.557, 2.947, 5.023, 2.947, 5.023, 2.947, 5.023, 2.947, 5.023, 2.947, 5.023, 2.947, 5.023, 2.947, 5.023, 2.947, 5.023, 2.947, 5.023, 2.947, 5.023, 2.947, 5.023, 2.947, 5.023, 2.947, 5.023, 2.947, 5.023, 2.947, 5.023, 2.947, 5.023, 2.947, 5.023, 2.947, 5.023, 2.947, 5.023, 2.947, 5.023, 2.947, 5.023, 2.947, 5.023, 2.947, 5.023, 2.947, 5.023, 2.947, 5.023, 2.947, 5.023, 2.947, 5.023, 2.947, 5.023, 2.947, 5.023, 2.947, 5.023, 2.947, 5.023, 2.947, 5.023, 2.947, 5.023, 2.947, 5.023, 2.947, 5.023, 2.947, 5.023, 2.947, 5.023, 2.947, 5.023, 2.947, 5.023, 2.947, 5.023, 2.947, 5.023, 2.947, 5.023, 2.947, 5.023, 2.947, 5.023, 2.947, 5.023, 2.947, 5.023, 2.947, 5.023, 2.947, 5.023, 2.947, 5.023, 2.947, 5.023, 2.947, 5.023, 2.947, 5.023, 2.947, 5.023, 2.947, 5.023, 2.947, 5.023, 2.947, 5.023, 2.947, 5.023, 2.947, 5.023, 2.947, 5.023, 2.947, 5.023, 2.947, 5.023, 2.947, 5.023, 2.947, 5.023, 2.947, 5.023, 2.947, 5.023, 2.947, 5.023, 2.947, 5.023, 2.947, 5.023, 2.947, 5.023, 2.947, 5.023, 2.947, 5.023, 2.947, 5.023, 2.947, 5.023, 2.947, 5.023, 2.947, 5.023, 2.947, 5.023, 2.947, 5.023, 2.947, 5.023, 2.947, 5.023, 2.947, 5.023, 2.947, 5.023, 2.947, 5.023, 2.947, 5.023, 2.947, 5.023, 2.947, 5.023, 2.947, 5.023, 2.947, 5.023, 2.947, 5.023, 2.947, 5.023, 2.947, 5.023, 2.947, 5.023, 2.947, 5.023, 2.947, 5.023, 2.947, 5.023, 2.947, 5.023, 2.947, 5.023, 2.597, 5.955, 2.91, 5.955, 2.91, 6.094, 2.597, 6.094, 6.607, 2.636, 6.607, 2.596, 6.745, 2.596, 6.745, 2.636, 6.711, 3.991, 6.669, 3.991, 6.669, 3.853, 6.711, 3.853, 2.597, 6.364, 2.597, 6.102, 2.735, 6.102, 2.735, 6.364, 6.657, 2.644, 6.699, 2.644, 6.699, 2.783, 6.657, 2.783, 6.607, 2.915, 6.607, 2.875, 6.745, 2.875, 6.745, 2.915, 3.177, 5.851, 3.177, 6.161, 3.039, 6.161, 3.039, 5.851, 6.599, 2.644, 6.599, 2.776, 6.399, 2.776, 6.399, 2.644, 2.918, 5.078, 2.962, 5.078, 2.962, 5.217, 2.918, 5.217, 2.732, 6.634, 2.732, 6.552, 2.971, 6.552, 2.971, 6.634, 6.536, 3.853, 6.66, 3.853, 6.66, 3.991, 6.536, 3.991, 6.599, 2.504, 6.599, 2.636, 6.399, 2.636, 6.399, 2.504, 6.663, 3.062, 6.591, 3.062, 6.591, 2.924, 6.663, 2.924, 2.23, 6.664, 2.23, 6.592, 2.469, 6.592, 2.469, 6.664, 2.582, 5.554, 2.537, 5.554, 2.537, 5.415, 2.582, 5.415, 2.529, 6.048, 2.529, 6.232, 2.33, 6.232, 2.33, 6.048, 2.918, 5.225, 2.962, 5.225, 2.962, 5.363, 2.918, 5.363, 2.477, 6.664, 2.477, 6.592, 2.716, 6.592, 2.716, 6.664, 6.585, 3.217, 6.658, 3.217, 6.658, 3.355, 6.585, 3.355, 2.971, 6.372, 2.971, 6.544, 2.772, 6.544, 2.772, 6.372, 6.528, 3.836, 6.399, 3.836, 6.399, 3.698, 6.528, 3.698, 6.399, 3.69, 6.399, 3.608, 6.639, 3.608, 6.639, 3.69, 2.582, 5.847, 2.537, 5.847, 2.537, 5.708, 2.582, 5.708, 6.599, 2.784, 6.599, 2.915, 6.399, 2.915, 6.399, 2.784, 2.603, 5.414, 2.903, 5.414, 2.91, 5.421, 2.597, 5.421, 2.903, 5.414, 2.903, 5.387, 2.91, 5.38, 2.91, 5.421, 2.903, 5.387, 2.861, 5.387, 2.868, 5.38, 2.91, 5.38, 2.861, 5.387, 2.861, 5.112, 2.868, 5.119, 2.868, 5.38, 2.861, 5.112, 2.903, 5.112, 2.91, 5.119, 2.868, 5.119, 2.903, 5.112, 2.903, 5.085, 2.91, 5.078, 2.91, 5.119, 2.903, 5.085, 2.607, 5.085, 2.6, 5.078, 2.91, 5.078, 2.607, 5.085, 2.607, 5.163, 2.6, 5.169, 2.6, 5.078, 2.607, 5.163, 2.638, 5.163, 2.645, 5.169, 2.6, 5.169, 2.638, 5.163, 2.638, 5.115, 2.645, 5.122, 2.645, 5.169, 2.638, 5.115, 2.776, 5.115, 2.769, 5.122, 2.645, 5.122, 2.776, 5.115, 2.776, 5.221, 2.769, 5.214, 2.769, 5.122, 2.776, 5.221, 2.69, 5.221, 2.697, 5.214, 2.769, 5.214, 2.69, 5.221, 2.69, 5.179, 2.697, 5.172, 2.697, 5.214, 2.69, 5.179, 2.66, 5.179, 2.653, 5.172, 2.697, 5.172, 2.66, 5.179, 2.66, 5.293, 2.653, 5.299, 2.653, 5.172, 2.66, 5.293, 2.69, 5.293, 2.697, 5.299, 2.653, 5.299, 2.69, 5.293, 2.69, 5.251, 2.697, 5.258, 2.697, 5.299, 2.69, 5.251, 2.776, 5.251, 2.769, 5.258, 2.697, 5.258, 2.776, 5.251, 2.776, 5.384, 2.769, 5.377, 2.769, 5.258, 2.776, 5.384, 2.634, 5.384, 2.641, 5.377, 2.769, 5.377, 2.634, 5.384, 2.634, 5.336, 2.641, 5.329, 2.641, 5.377, 2.634, 5.336, 2.603, 5.336, 2.597, 5.329, 2.641, 5.329, 2.603, 5.336, 2.603, 5.414, 2.597, 5.421, 2.597, 5.329, 2.98, 5.031, 2.98, 5.031, 2.98, 5.031, 2.98, 5.031, 2.98, 5.031, 2.98, 5.031, 2.98, 5.031, 2.98, 5.031, 2.98, 5.031, 2.98, 5.031, 2.98, 5.031, 2.98, 5.031, 2.98, 5.031, 2.98, 5.031, 2.98, 5.031, 2.98, 5.031, 2.98, 5.031, 2.98, 5.031, 2.98, 5.031, 2.98, 5.031, 2.98, 5.031, 2.98, 5.031, 2.98, 5.031, 2.98, 5.031, 2.98, 5.031, 2.98, 5.031, 2.98, 5.031, 2.98, 5.031, 2.98, 5.031, 2.98, 5.031, 2.98, 5.031, 2.98, 5.031, 2.98, 5.031, 2.98, 5.031, 2.98, 5.031, 2.98, 5.031, 2.98, 5.031, 2.98, 5.031, 2.98, 5.031, 2.98, 5.031, 2.98, 5.031, 2.98, 5.031, 2.98, 5.031, 2.98, 5.031, 2.98, 5.031, 2.98, 5.031, 2.98, 5.031, 2.98, 5.031, 2.98, 5.031, 2.98, 5.031, 2.98, 5.031, 2.98, 5.031, 2.98, 5.031, 2.98, 5.031, 2.98, 5.031, 2.98, 5.031, 2.98, 5.031, 2.98, 5.031, 2.98, 5.031, 2.98, 5.031, 2.98, 5.031, 2.98, 5.031, 2.98, 5.031, 2.98, 5.031, 2.98, 5.031, 2.98, 5.031, 2.98, 5.031, 2.98, 5.031, 2.98, 5.031, 2.98, 5.031, 2.98, 5.031, 2.98, 5.031, 2.98, 5.031, 2.98, 5.031, 2.98, 5.031, 2.98, 5.031, 2.98, 5.031, 2.98, 5.031, 2.98, 5.031, 2.98, 5.031, 2.98, 5.031, 2.98, 5.031, 2.98, 5.031, 2.98, 5.031, 2.98, 5.031, 2.98, 5.031, 2.98, 5.031, 2.98, 5.031, 2.98, 5.031, 2.98, 5.031, 2.98, 5.031, 2.98, 5.031, 2.98, 5.031, 2.98, 5.031, 2.98, 5.031, 2.98, 5.031, 2.98, 5.031, 2.98, 5.031, 2.98, 5.031, 2.98, 5.031, 2.98, 5.031, 2.98, 5.031, 2.98, 5.031, 2.98, 5.031, 2.98, 5.031, 2.98, 5.031, 2.98, 5.031, 2.98, 5.031, 2.98, 5.031, 2.98, 5.031, 2.98, 5.031, 2.98, 5.031, 2.918, 5.955, 2.974, 5.955, 2.974, 6.094, 2.918, 6.094, 2.974, 5.955, 3.029, 5.955, 3.029, 6.094, 2.974, 6.094, 2.982, 5.015, 2.947, 5.015, 2.947, 4.877, 2.982, 4.877, 6.736, 3.698, 6.736, 3.756, 6.536, 3.756, 6.536, 3.698, 2.252, 6.24, 2.383, 6.24, 2.383, 6.379, 2.252, 6.379, 2.905, 6.758, 2.905, 6.718, 3.044, 6.718, 3.044, 6.758, 2.582, 6.286, 2.538, 6.286, 2.538, 6.148, 2.582, 6.148, 3.039, 6.43, 3.039, 6.312, 3.177, 6.312, 3.177, 6.43, 3.039, 6.312, 3.039, 6.169, 3.177, 6.169, 3.177, 6.312, 2.951, 5.739, 2.984, 5.739, 2.984, 5.878, 2.951, 5.878, 2.804, 5.78, 2.804, 5.739, 2.942, 5.739, 2.942, 5.78, 6.577, 3.502, 6.399, 3.502, 6.399, 3.363, 6.577, 3.363, 3.19, 6.585, 3.19, 6.643, 2.991, 6.643, 2.991, 6.585, 6.671, 2.924, 6.701, 2.924, 6.701, 3.062, 6.671, 3.062, 3.029, 6.24, 2.979, 6.24, 2.979, 6.102, 3.029, 6.102, 2.979, 6.24, 2.929, 6.24, 2.929, 6.102, 2.979, 6.102, 6.669, 3.363, 6.701, 3.363, 6.701, 3.502, 6.669, 3.502, 2.564, 6.559, 2.564, 6.518, 2.702, 6.518, 2.702, 6.559, 6.528, 3.991, 6.399, 3.991, 6.399, 3.853, 6.528, 3.853, 3.19, 6.651, 3.19, 6.71, 2.991, 6.71, 2.991, 6.651, 2.538, 6.001, 2.582, 6.001, 2.582, 6.14, 2.538, 6.14, 3.194, 4.73, 3.194, 4.89, 2.994, 4.89, 2.994, 4.73, 3.194, 4.89, 3.194, 5.107, 2.994, 5.107, 2.994, 4.89, 2.982, 4.869, 2.947, 4.869, 2.947, 4.73, 2.982, 4.73, 2.429, 6.673, 2.429, 6.731, 2.23, 6.731, 2.23, 6.673, 6.399, 3.217, 6.577, 3.217, 6.577, 3.355, 6.399, 3.355, 3.052, 6.758, 3.052, 6.718, 3.19, 6.718, 3.19, 6.758, 6.745, 2.557, 6.745, 2.587, 6.607, 2.587, 6.607, 2.557, 2.362, 5.039, 2.431, 4.939, 2.431, 4.951, 2.375, 5.032, 2.431, 4.939, 2.499, 5.039, 2.486, 5.032, 2.431, 4.951, 2.499, 5.039, 2.459, 5.039, 2.452, 5.032, 2.486, 5.032, 2.459, 5.039, 2.459, 5.066, 2.452, 5.073, 2.452, 5.032, 2.459, 5.066, 2.576, 5.066, 2.582, 5.073, 2.452, 5.073, 2.576, 5.066, 2.576, 5.039, 2.582, 5.032, 2.582, 5.073, 2.576, 5.039, 2.535, 5.039, 2.539, 5.032, 2.582, 5.032, 2.535, 5.039, 2.448, 4.913, 2.457, 4.913, 2.539, 5.032, 2.448, 4.913, 2.551, 4.764, 2.555, 4.771, 2.457, 4.913, 2.551, 4.764, 2.581, 4.764, 2.588, 4.771, 2.555, 4.771, 2.581, 4.764, 2.581, 4.737, 2.588, 4.73, 2.588, 4.771, 2.581, 4.737, 2.418, 4.737, 2.411, 4.73, 2.588, 4.73, 2.418, 4.737, 2.418, 4.764, 2.411, 4.771, 2.411, 4.73, 2.418, 4.764, 2.454, 4.764, 2.441, 4.771, 2.411, 4.771, 2.454, 4.764, 2.39, 4.856, 2.39, 4.844, 2.441, 4.771, 2.39, 4.856, 2.327, 4.764, 2.341, 4.771, 2.39, 4.844, 2.327, 4.764, 2.366, 4.764, 2.373, 4.771, 2.341, 4.771, 2.366, 4.764, 2.366, 4.737, 2.373, 4.73, 2.373, 4.771, 2.366, 4.737, 2.251, 4.737, 2.244, 4.73, 2.373, 4.73, 2.251, 4.737, 2.251, 4.764, 2.244, 4.771, 2.244, 4.73, 2.251, 4.764, 2.292, 4.764, 2.288, 4.771, 2.244, 4.771, 2.292, 4.764, 2.373, 4.882, 2.365, 4.882, 2.288, 4.771, 2.373, 4.882, 2.265, 5.039, 2.261, 5.032, 2.365, 4.882, 2.265, 5.039, 2.234, 5.039, 2.227, 5.032, 2.261, 5.032, 2.234, 5.039, 2.234, 5.066, 2.227, 5.073, 2.227, 5.032, 2.234, 5.066, 2.398, 5.066, 2.405, 5.073, 2.227, 5.073, 2.398, 5.066, 2.398, 5.039, 2.405, 5.032, 2.405, 5.073, 2.398, 5.039, 2.362, 5.039, 2.375, 5.032, 2.405, 5.032, 2.955, 5.023, 2.955, 5.023, 2.955, 5.023, 2.955, 5.023, 2.955, 5.023, 2.955, 5.023, 2.955, 5.023, 2.955, 5.023, 2.955, 5.023, 2.955, 5.023, 2.955, 5.023, 2.955, 5.023, 2.955, 5.023, 2.955, 5.023, 2.955, 5.023, 2.955, 5.023, 2.955, 5.023, 2.955, 5.023, 2.955, 5.023, 2.955, 5.023, 2.955, 5.023, 2.955, 5.023, 2.955, 5.023, 2.955, 5.023, 2.955, 5.023, 2.955, 5.023, 2.955, 5.023, 2.955, 5.023, 2.955, 5.023, 2.955, 5.023, 2.955, 5.023, 2.955, 5.023, 2.955, 5.023, 2.955, 5.023, 2.955, 5.023, 2.955, 5.023, 2.955, 5.023, 2.955, 5.023, 2.955, 5.023, 2.955, 5.023, 2.955, 5.023, 2.955, 5.023, 2.955, 5.023, 2.955, 5.023, 2.955, 5.023, 2.955, 5.023, 2.955, 5.023, 2.955, 5.023, 6.399, 2.924, 6.582, 2.924, 6.582, 3.062, 6.399, 3.062, 2.732, 6.749, 2.732, 6.708, 2.87, 6.708, 2.87, 6.749, 6.708, 3.355, 6.666, 3.355, 6.666, 3.217, 6.708, 3.217, 2.772, 6.364, 2.772, 6.102, 2.91, 6.102, 2.91, 6.364, 6.647, 3.551, 6.689, 3.551, 6.689, 3.69, 6.647, 3.69, 6.607, 2.545, 6.607, 2.504, 6.745, 2.504, 6.745, 2.545, 6.582, 3.209, 6.399, 3.209, 6.399, 3.07, 6.582, 3.07, 2.931, 6.642, 2.931, 6.7, 2.732, 6.7, 2.732, 6.642, 6.607, 2.644, 6.649, 2.644, 6.649, 2.783, 6.607, 2.783, 3.194, 5.115, 3.194, 5.492, 2.994, 5.492, 2.994, 5.115, 6.685, 3.209, 6.642, 3.209, 6.642, 3.07, 6.685, 3.07, 2.716, 6.673, 2.716, 6.731, 2.517, 6.731, 2.517, 6.673, 3.001, 5.836, 3.17, 5.836, 3.177, 5.843, 2.994, 5.843, 3.17, 5.836, 3.17, 5.809, 3.177, 5.802, 3.177, 5.843, 3.17, 5.809, 3.128, 5.809, 3.135, 5.802, 3.177, 5.802, 3.128, 5.809, 3.128, 5.534, 3.135, 5.541, 3.135, 5.802, 3.128, 5.534, 3.17, 5.534, 3.177, 5.541, 3.135, 5.541, 3.17, 5.534, 3.17, 5.507, 3.177, 5.5, 3.177, 5.541, 3.17, 5.507, 3.001, 5.507, 2.994, 5.5, 3.177, 5.5, 3.001, 5.507, 3.001, 5.534, 2.994, 5.541, 2.994, 5.5, 3.001, 5.534, 3.043, 5.534, 3.037, 5.541, 2.994, 5.541, 3.043, 5.534, 3.043, 5.809, 3.037, 5.802, 3.037, 5.541, 3.043, 5.809, 3.001, 5.809, 2.994, 5.802, 3.037, 5.802, 3.001, 5.809, 3.001, 5.836, 2.994, 5.843, 2.994, 5.802, 2.947, 5.031, 2.947, 5.031, 2.947, 5.031, 2.947, 5.031, 2.947, 5.031, 2.947, 5.031, 2.947, 5.031, 2.947, 5.031, 2.947, 5.031, 2.947, 5.031, 2.947, 5.031, 2.947, 5.031, 2.947, 5.031, 2.947, 5.031, 2.947, 5.031, 2.947, 5.031, 2.947, 5.031, 2.947, 5.031, 2.947, 5.031, 2.947, 5.031, 2.947, 5.031, 2.947, 5.031, 2.947, 5.031, 2.947, 5.031, 2.947, 5.031, 2.947, 5.031, 2.947, 5.031, 2.947, 5.031, 2.947, 5.031, 2.947, 5.031, 2.947, 5.031, 2.947, 5.031, 2.947, 5.031, 2.947, 5.031, 2.947, 5.031, 2.947, 5.031, 2.947, 5.031, 2.947, 5.031, 2.947, 5.031, 2.947, 5.031, 2.947, 5.031, 2.947, 5.031, 2.947, 5.031, 2.947, 5.031, 2.947, 5.031, 2.947, 5.031, 2.947, 5.031, 2.947, 5.031, 2.947, 5.031, 2.947, 5.031, 2.947, 5.031, 2.947, 5.031, 2.947, 5.031, 2.947, 5.031, 2.947, 5.031, 2.947, 5.031, 2.947, 5.031, 2.947, 5.031, 2.947, 5.031, 2.947, 5.031, 2.947, 5.031, 2.947, 5.031, 2.947, 5.031, 2.947, 5.031, 2.991, 6.438, 3.177, 6.438, 3.177, 6.577, 2.991, 6.577, 6.607, 2.867, 6.607, 2.826, 6.745, 2.826, 6.745, 2.867, 3.029, 6.387, 2.986, 6.387, 2.986, 6.249, 3.029, 6.249, 2.391, 6.498, 2.391, 6.24, 2.529, 6.24, 2.529, 6.498, 6.585, 3.363, 6.661, 3.363, 6.661, 3.502, 6.585, 3.502, 2.972, 5.031, 2.972, 5.031, 2.972, 5.031, 2.972, 5.031, 2.537, 5.562, 2.582, 5.562, 2.582, 5.7, 2.537, 5.7, 2.244, 6.483, 2.244, 6.387, 2.383, 6.387, 2.383, 6.483, 2.936, 5.947, 2.597, 5.947, 2.597, 5.809, 2.936, 5.809, 2.763, 6.372, 2.763, 6.51, 2.564, 6.51, 2.564, 6.372, 6.591, 3.07, 6.634, 3.07, 6.634, 3.209, 6.591, 3.209, 6.399, 3.6, 6.399, 3.51, 6.639, 3.51, 6.639, 3.6, 2.228, 6.068, 2.305, 6.068, 2.305, 6.207, 2.228, 6.207, 2.796, 5.429, 2.796, 5.801, 2.597, 5.801, 2.597, 5.429, 2.582, 5.993, 2.538, 5.993, 2.538, 5.855, 2.582, 5.855, 6.736, 3.764, 6.736, 3.822, 6.536, 3.822, 6.536, 3.764, 2.932, 4.986, 2.932, 4.814, 2.939, 4.807, 2.939, 4.993, 2.932, 4.814, 2.906, 4.814, 2.899, 4.807, 2.939, 4.807, 2.906, 4.814, 2.906, 4.857, 2.899, 4.85, 2.899, 4.807, 2.906, 4.857, 2.634, 4.857, 2.641, 4.85, 2.899, 4.85, 2.634, 4.857, 2.634, 4.767, 2.641, 4.774, 2.641, 4.85, 2.634, 4.767, 2.686, 4.767, 2.693, 4.774, 2.641, 4.774, 2.686, 4.767, 2.686, 4.737, 2.693, 4.73, 2.693, 4.774, 2.686, 4.737, 2.603, 4.737, 2.597, 4.73, 2.693, 4.73, 2.603, 4.737, 2.603, 5.063, 2.597, 5.07, 2.597, 4.73, 2.603, 5.063, 2.686, 5.063, 2.693, 5.07, 2.597, 5.07, 2.686, 5.063, 2.686, 5.033, 2.693, 5.026, 2.693, 5.07, 2.686, 5.033, 2.634, 5.033, 2.641, 5.026, 2.693, 5.026, 2.634, 5.033, 2.634, 4.943, 2.641, 4.949, 2.641, 5.026, 2.634, 4.943, 2.906, 4.943, 2.899, 4.949, 2.641, 4.949, 2.906, 4.943, 2.906, 4.986, 2.899, 4.993, 2.899, 4.949, 2.906, 4.986, 2.932, 4.986, 2.939, 4.993, 2.899, 4.993, 0.01737, 8.26, 2.01, 8.03, 2.01, 9.993, 0.01737, 9.762, 5.403, 7.609, 5.403, 9.797, 3.215, 9.797, 3.215, 7.609, 10.35, 7.97, 8.353, 8.201, 8.353, 6.237, 10.35, 6.468, 6.413, 0.0207, 8.405, 0.0207, 8.405, 2.478, 6.413, 2.252, 9.377, 6.201, 6.291, 6.201, 6.834, 6.117, 9.341, 6.117, 9.341, 4.113, 9.377, 4.056, 0.02323, 4.698, 0.02323, 0.755, 3.174, 0.03282, 3.174, 4.698, 9.366, 4.012, 9.314, 4.097, 6.816, 4.097, 6.816, 6.092, 6.134, 6.198, 6.134, 4.012, 0.01737, 7.99, 0.01737, 4.75, 2.206, 5.252, 2.206, 7.99, 3.221, 3.967, 3.221, 0.02803, 6.372, 0.02803, 6.372, 3.967, 9.939, 2.251, 8.44, 2.251, 8.44, 0.0207, 9.939, 0.0207, 6.13, 6.235, 8.319, 6.235, 8.319, 8.424, 6.13, 8.424, 3.221, 7.563, 3.219, 7.587, 3.202, 7.563, 10.35, 6.468, 10.35, 6.455, 10.36, 6.469, 0.01737, 9.762, 0.01728, 9.776, 0.004057, 9.761, 10.35, 7.97, 10.36, 7.968, 10.35, 7.983, 3.215, 7.609, 3.202, 7.652, 3.202, 7.609, 3.215, 7.595, 6.134, 4.012, 6.117, 4.012, 6.137, 3.999, 5.403, 7.609, 5.403, 7.595, 5.417, 7.609, 8.319, 6.235, 8.319, 6.222, 8.332, 6.233, 3.215, 9.797, 3.215, 9.81, 3.202, 9.797, 6.13, 8.424, 6.133, 8.437, 6.117, 8.413, 6.117, 8.421, 5.403, 9.797, 5.417, 9.797, 5.403, 9.81, 6.13, 6.235, 6.117, 6.233, 6.13, 6.222, 8.353, 6.237, 8.34, 6.222, 8.355, 6.224, 9.341, 4.113, 9.324, 4.125, 9.324, 4.111, 9.329, 4.102, 8.405, 0.0207, 8.403, 0.004057, 8.418, 0.004057, 6.816, 6.092, 6.832, 6.088, 6.832, 6.102, 6.831, 6.104, 6.09, 4.025, 3.221, 4.35, 3.219, 4.326, 6.088, 4.002, 3.221, 4.35, 3.221, 7.563, 3.202, 7.563, 3.202, 4.352, 8.44, 2.251, 9.939, 2.251, 9.94, 2.267, 8.438, 2.267, 9.939, 0.0207, 8.44, 0.0207, 8.438, 0.004057, 9.94, 0.004057, 8.44, 0.0207, 8.44, 2.251, 8.426, 2.251, 8.426, 0.01927, 8.405, 0.0207, 6.413, 0.0207, 6.411, 0.004057, 8.403, 0.004057, 5.403, 7.609, 3.215, 7.609, 3.215, 7.595, 5.403, 7.595, 9.366, 4.012, 6.134, 4.012, 6.137, 3.999, 9.377, 3.999, 8.319, 8.424, 8.319, 6.235, 8.332, 6.233, 8.332, 8.421, 3.221, 0.02803, 3.221, 3.967, 3.202, 3.967, 3.202, 0.02403, 5.403, 9.797, 5.403, 7.609, 5.417, 7.609, 5.417, 9.797, 8.319, 6.235, 6.13, 6.235, 6.13, 6.222, 8.319, 6.222, 0.02323, 0.755, 0.02323, 4.698, 0.004057, 4.698, 0.004057, 0.759, 3.215, 9.797, 5.403, 9.797, 5.403, 9.81, 3.215, 9.81, 6.13, 6.235, 6.13, 8.424, 6.117, 8.421, 6.117, 6.233, 6.291, 6.201, 9.377, 6.201, 9.377, 6.214, 6.137, 6.214, 3.215, 7.609, 3.215, 9.797, 3.202, 9.797, 3.202, 7.652, 6.13, 8.424, 8.319, 8.424, 8.319, 8.437, 6.133, 8.437, 2.01, 9.993, 2.01, 8.03, 2.023, 8.018, 2.023, 10.01, 6.816, 4.097, 9.314, 4.097, 9.308, 4.11, 6.851, 4.11, 8.353, 6.237, 8.353, 8.201, 8.34, 8.205, 8.34, 6.222, 9.341, 6.117, 6.834, 6.117, 6.851, 6.103, 9.308, 6.103, 3.221, 7.563, 6.09, 7.563, 6.088, 7.587, 3.219, 7.587, 6.413, 2.252, 8.405, 2.478, 8.404, 2.494, 6.411, 2.269, 6.834, 6.117, 6.291, 6.201, 6.134, 6.198, 6.816, 6.092, 9.314, 4.097, 9.366, 4.012, 9.377, 4.056, 9.341, 4.113, 6.09, 7.563, 3.221, 7.563, 3.221, 4.35, 6.09, 4.025])
_uv.active_render = True
_uv = me_cube_001.uv_layers.new(name='UVMap.001')
_uv.uv.foreach_set('vector', [0.0, 0.0, 0.0, 0.0, 0.0, 0.0, 0.0, 0.0, 0.0, 0.0, 0.0, 0.0, 0.0, 0.0, 0.0, 0.0, 0.0, 0.0, 0.0, 0.0, 0.0, 0.0, 0.0, 0.0, 0.0, 0.0, 0.0, 0.0, 0.0, 0.0, 0.0, 0.0, 0.0, 0.0, 0.0, 0.0, 0.0, 0.0, 0.0, 0.0, 0.0, 0.0, 0.0, 0.0, 0.0, 0.0, 0.0, 0.0, 0.0, 0.0, 0.0, 0.0, 0.0, 0.0, 0.0, 0.0, 0.0, 0.0, 0.0, 0.0, 0.0, 0.0, 0.0, 0.0, 0.0, 0.0, 0.0, 0.0, 0.0, 0.0, 0.0, 0.0, 0.0, 0.0, 0.0, 0.0, 0.0, 0.0, 0.0, 0.0, 0.0, 0.0, 0.0, 0.0, 0.0, 0.0, 0.0, 0.0, 0.0, 0.0, 0.0, 0.0, 0.0, 0.0, 0.0, 0.0, 0.0, 0.0, 0.0, 0.0, 0.0, 0.0, 0.0, 0.0, 0.0, 0.0, 0.0, 0.0, 0.0, 0.0, 0.0, 0.0, 0.0, 0.0, 0.0, 0.0, 0.0, 0.0, 0.0, 0.0, 0.0, 0.0, 0.0, 0.0, 0.0, 0.0, 0.0, 0.0, 0.0, 0.0, 0.0, 0.0, 0.0, 0.0, 0.0, 0.0, 0.0, 0.0, 0.0, 0.0, 0.0, 0.0, 0.0, 0.0, 0.0, 0.0, 0.0, 0.0, 0.0, 0.0, 0.0, 0.0, 0.0, 0.0, 0.0, 0.0, 0.0, 0.0, 0.0, 0.0, 0.0, 0.0, 0.0, 0.0, 0.0, 0.0, 0.0, 0.0, 0.0, 0.0, 0.0, 0.0, 0.0, 0.0, 0.0, 0.0, 0.0, 0.0, 0.0, 0.0, 0.0, 0.0, 0.0, 0.0, 0.0, 0.0, 0.0, 0.0, 0.0, 0.0, 0.0, 0.0, 0.0, 0.0, 0.0, 0.0, 0.0, 0.0, 0.0, 0.0, 0.0, 0.0, 0.0, 0.0, 0.0, 0.0, 0.0, 0.0, 0.0, 0.0, 0.0, 0.0, 0.0, 0.0, 0.0, 0.0, 0.0, 0.0, 0.0, 0.0, 0.0, 0.0, 0.0, 0.0, 0.0, 0.0, 0.0, 0.0, 0.0, 0.0, 0.0, 0.0, 0.0, 0.0, 0.0, 0.0, 0.0, 0.0, 0.0, 0.0, 0.0, 0.0, 0.0, 0.0, 0.0, 0.0, 0.0, 0.0, 0.0, 0.0, 0.0, 0.0, 0.0, 0.0, 0.0, 0.0, 0.0, 0.0, 0.0, 0.0, 0.0, 0.0, 0.0, 0.0, 0.0, 0.0, 0.0, 0.0, 0.0, 0.0, 0.0, 0.0, 0.0, 0.0, 0.0, 0.0, 0.0, 0.0, 0.0, 0.0, 0.0, 0.0, 0.0, 0.0, 0.0, 0.0, 0.0, 0.0, 0.0, 0.0, 0.0, 0.0, 0.0, 0.0, 0.0, 0.0, 0.0, 0.0, 0.0, 0.0, 0.0, 0.0, 0.0, 0.0, 0.0, 0.0, 0.0, 0.0, 0.0, 0.0, 0.0, 0.0, 0.0, 0.0, 0.0, 0.0, 0.0, 0.0, 0.0, 0.0, 0.0, 0.0, 0.0, 0.0, 0.0, 0.0, 0.0, 0.0, 0.0, 0.0, 0.0, 0.0, 0.0, 0.0, 0.0, 0.0, 0.0, 0.0, 0.0, 0.0, 0.0, 0.0, 0.0, 0.0, 0.0, 0.0, 0.0, 0.0, 0.0, 0.0, 0.0, 0.0, 0.0, 0.0, 0.0, 0.0, 0.0, 0.0, 0.0, 0.0, 0.0, 0.0, 0.0, 0.0, 0.0, 0.0, 0.0, 0.0, 0.0, 0.0, 0.0, 0.0, 0.0, 0.0, 0.0, 0.0, 0.0, 0.0, 0.0, 0.0, 0.0, 0.0, 0.0, 0.0, 0.0, 0.0, 0.0, 0.0, 0.0, 0.0, 0.0, 0.0, 0.0, 0.0, 0.0, 0.0, 0.0, 0.0, 0.0, 0.0, 0.0, 0.0, 0.0, 0.0, 0.0, 0.0, 0.0, 0.0, 0.0, 0.0, 0.0, 0.0, 0.0, 0.0, 0.0, 0.0, 0.0, 0.0, 0.0, 0.0, 0.0, 0.0, 0.0, 0.0, 0.0, 0.0, 0.0, 0.0, 0.0, 0.0, 0.0, 0.0, 0.0, 0.0, 0.0, 0.0, 0.0, 0.0, 0.0, 0.0, 0.0, 0.0, 0.0, 0.0, 0.0, 0.0, 0.0, 0.0, 0.0, 0.0, 0.0, 0.0, 0.0, 0.0, 0.0, 0.0, 0.0, 0.0, 0.0, 0.0, 0.0, 0.0, 0.0, 0.0, 0.0, 0.0, 0.0, 0.0, 0.0, 0.0, 0.0, 0.0, 0.0, 0.0, 0.0, 0.0, 0.0, 0.0, 0.0, 0.0, 0.0, 0.0, 0.0, 0.0, 0.0, 0.0, 0.0, 0.0, 0.0, 0.0, 0.0, 0.0, 0.0, 0.0, 0.0, 0.0, 0.0, 0.0, 0.0, 0.0, 0.0, 0.0, 0.0, 0.0, 0.0, 0.0, 0.0, 0.0, 0.0, 0.0, 0.0, 0.0, 0.0, 0.0, 0.0, 0.0, 0.0, 0.0, 0.0, 0.0, 0.0, 0.0, 0.0, 0.0, 0.0, 0.0, 0.0, 0.0, 0.0, 0.0, 0.0, 0.0, 0.0, 0.0, 0.0, 0.0, 0.0, 0.0, 0.0, 0.0, 0.0, 0.0, 0.0, 0.0, 0.0, 0.0, 0.0, 0.0, 0.0, 0.0, 0.0, 0.0, 0.0, 0.0, 0.0, 0.0, 0.0, 0.0, 0.0, 0.0, 0.0, 0.0, 0.0, 0.0, 0.0, 0.0, 0.0, 0.0, 0.0, 0.0, 0.0, 0.0, 0.0, 0.0, 0.0, 0.0, 0.0, 0.0, 0.0, 0.0, 0.0, 0.0, 0.0, 0.0, 0.0, 0.0, 0.0, 0.0, 0.0, 0.0, 0.0, 0.0, 0.0, 0.0, 0.0, 0.0, 0.0, 0.0, 0.0, 0.0, 0.0, 0.0, 0.0, 0.0, 0.0, 0.0, 0.0, 0.0, 0.0, 0.0, 0.0, 0.0, 0.0, 0.0, 0.0, 0.0, 0.0, 0.0, 0.0, 0.0, 0.0, 0.0, 0.0, 0.0, 0.0, 0.0, 0.0, 0.0, 0.0, 0.0, 0.0, 0.0, 0.0, 0.0, 0.0, 0.0, 0.0, 0.0, 0.0, 0.0, 0.0, 0.0, 0.0, 0.0, 0.0, 0.0, 0.0, 0.0, 0.0, 0.0, 0.0, 0.0, 0.0, 0.0, 0.0, 0.0, 0.0, 0.0, 0.0, 0.0, 0.0, 0.0, 0.0, 0.0, 0.0, 0.0, 0.0, 0.0, 0.0, 0.0, 0.0, 0.0, 0.0, 0.0, 0.0, 0.0, 0.0, 0.0, 0.0, 0.0, 0.0, 0.0, 0.0, 0.0, 0.0, 0.0, 0.0, 0.0, 0.0, 0.0, 0.0, 0.0, 0.0, 0.0, 0.0, 0.0, 0.0, 0.0, 0.0, 0.0, 0.0, 0.0, 0.0, 0.0, 0.0, 0.0, 0.0, 0.0, 0.0, 0.0, 0.0, 0.0, 0.0, 0.0, 0.0, 0.0, 0.0, 0.0, 0.0, 0.0, 0.0, 0.0, 0.0, 0.0, 0.0, 0.0, 0.0, 0.0, 0.0, 0.0, 0.0, 0.0, 0.0, 0.0, 0.0, 0.0, 0.0, 0.0, 0.0, 0.0, 0.0, 0.0, 0.0, 0.0, 0.0, 0.0, 0.0, 0.0, 0.0, 0.0, 0.0, 0.0, 0.0, 0.0, 0.0, 0.0, 0.0, 0.0, 0.0, 0.0, 0.0, 0.0, 0.0, 0.0, 0.0, 0.0, 0.0, 0.0, 0.0, 0.0, 0.0, 0.0, 0.0, 0.0, 0.0, 0.0, 0.0, 0.0, 0.0, 0.0, 0.0, 0.0, 0.0, 0.0, 0.0, 0.0, 0.0, 0.0, 0.0, 0.0, 0.0, 0.0, 0.0, 0.0, 0.0, 0.0, 0.0, 0.0, 0.0, 0.0, 0.0, 0.0, 0.0, 0.0, 0.0, 0.0, 0.0, 0.0, 0.0, 0.0, 0.0, 0.0, 0.0, 0.0, 0.0, 0.0, 0.0, 0.0, 0.0, 0.0, 0.0, 0.0, 0.0, 0.0, 0.0, 0.0, 0.0, 0.0, 0.0, 0.0, 0.0, 0.0, 0.0, 0.0, 0.0, 0.0, 0.0, 0.0, 0.0, 0.0, 0.0, 0.0, 0.0, 0.0, 0.0, 0.0, 0.0, 0.0, 0.0, 0.0, 0.0, 0.0, 0.0, 0.0, 0.0, 0.0, 0.0, 0.0, 0.0, 0.0, 0.0, 0.0, 0.0, 0.0, 0.0, 0.0, 0.0, 0.0, 0.0, 0.0, 0.0, 0.0, 0.0, 0.0, 0.0, 0.0, 0.0, 0.0, 0.0, 0.0, 0.0, 0.0, 0.0, 0.0, 0.0, 0.0, 0.0, 0.0, 0.0, 0.0, 0.0, 0.0, 0.0, 0.0, 0.0, 0.0, 0.0, 0.0, 0.0, 0.0, 0.0, 0.0, 0.0, 0.0, 0.0, 0.0, 0.0, 0.0, 0.0, 0.0, 0.0, 0.0, 0.0, 0.0, 0.0, 0.0, 0.0, 0.0, 0.0, 0.0, 0.0, 0.0, 0.0, 0.0, 0.0, 0.0, 0.0, 0.0, 0.0, 0.0, 0.0, 0.0, 0.0, 0.0, 0.0, 0.0, 0.0, 0.0, 0.0, 0.0, 0.0, 0.0, 0.0, 0.0, 0.0, 0.0, 0.0, 0.0, 0.0, 0.0, 0.0, 0.0, 0.0, 0.0, 0.0, 0.0, 0.0, 0.0, 0.0, 0.0, 0.0, 0.0, 0.0, 0.0, 0.0, 0.0, 0.0, 0.0, 0.0, 0.0, 0.0, 0.0, 0.0, 0.0, 0.0, 0.0, 0.0, 0.0, 0.0, 0.0, 0.0, 0.0, 0.0, 0.0, 0.0, 0.0, 0.0, 0.0, 0.0, 0.0, 0.0, 0.0, 0.0, 0.0, 0.0, 0.0, 0.0, 0.0, 0.0, 0.0, 0.0, 0.0, 0.0, 0.0, 0.0, 0.0, 0.0, 0.0, 0.0, 0.0, 0.0, 0.0, 0.0, 0.0, 0.0, 0.0, 0.0, 0.0, 0.0, 0.0, 0.0, 0.0, 0.0, 0.0, 0.0, 0.0, 0.0, 0.0, 0.0, 0.0, 0.0, 0.0, 0.0, 0.0, 0.0, 0.0, 0.0, 0.0, 0.0, 0.0, 0.0, 0.0, 0.0, 0.0, 0.0, 0.0, 0.0, 0.0, 0.0, 0.0, 0.0, 0.0, 0.0, 0.0, 0.0, 0.0, 0.0, 0.0, 0.0, 0.0, 0.0, 0.0, 0.0, 0.0, 0.0, 0.0, 0.0, 0.0, 0.0, 0.0, 0.0, 0.0, 0.0, 0.0, 0.0, 0.0, 0.0, 0.0, 0.0, 0.0, 0.0, 0.0, 0.0, 0.0, 0.0, 0.0, 0.0, 0.0, 0.0, 0.0, 0.0, 0.0, 0.0, 0.0, 0.0, 0.0, 0.0, 0.0, 0.0, 0.0, 0.0, 0.0, 0.0, 0.0, 0.0, 0.0, 0.0, 0.0, 0.0, 0.0, 0.0, 0.0, 0.0, 0.0, 0.0, 0.0, 0.0, 0.0, 0.0, 0.0, 0.0, 0.0, 0.0, 0.0, 0.0, 0.0, 0.0, 0.0, 0.0, 0.0, 0.0, 0.0, 0.0, 0.0, 0.0, 0.0, 0.0, 0.0, 0.0, 0.0, 0.0, 0.0, 0.0, 0.0, 0.0, 0.0, 0.0, 0.0, 0.0, 0.0, 0.0, 0.0, 0.0, 0.0, 0.0, 0.0, 0.0, 0.0, 0.0, 0.0, 0.0, 0.0, 0.0, 0.0, 0.0, 0.0, 0.0, 0.0, 0.0, 0.0, 0.0, 0.0, 0.0, 0.0, 0.0, 0.0, 0.0, 0.0, 0.0, 0.0, 0.0, 0.0, 0.0, 0.0, 0.0, 0.0, 0.0, 0.0, 0.0, 0.0, 0.0, 0.0, 0.0, 0.0, 0.0, 0.0, 0.0, 0.0, 0.0, 0.0, 0.0, 0.0, 0.0, 0.0, 0.0, 0.0, 0.0, 0.0, 0.0, 0.0, 0.0, 0.0, 0.0, 0.0, 0.0, 0.0, 0.0, 0.0, 0.0, 0.0, 0.0, 0.0, 0.0, 0.0, 0.0, 0.0, 0.0, 0.0, 0.0, 0.0, 0.0, 0.0, 0.0, 0.0, 0.0, 0.0, 0.0, 0.0, 0.0, 0.0, 0.0, 0.0, 0.0, 0.0, 0.0, 0.0, 0.0, 0.0, 0.0, 0.0, 0.0, 0.0, 0.0, 0.0, 0.0, 0.0, 0.0, 0.0, 0.0, 0.0, 0.0, 0.0, 0.0, 0.0, 0.0, 0.0, 0.0, 0.0, 0.0, 0.0, 0.0, 0.0, 0.0, 0.0, 0.0, 0.0, 0.0, 0.0, 0.0, 0.0, 0.0, 0.0, 0.0, 0.0, 0.0, 0.0, 0.0, 0.0, 0.0, 0.0, 0.0, 0.0, 0.0, 0.0, 0.0, 0.0, 0.0, 0.0, 0.0, 0.0, 0.0, 0.0, 0.0, 0.0, 0.0, 0.0, 0.0, 0.0, 0.0, 0.0, 0.0, 0.0, 0.0, 0.0, 0.0, 0.0, 0.0, 0.0, 0.0, 0.0, 0.0, 0.0, 0.0, 0.0, 0.0, 0.0, 0.0, 0.0, 0.0, 0.0, 0.0, 0.0, 0.0, 0.0, 0.0, 0.0, 0.0, 0.0, 0.0, 0.0, 0.0, 0.0, 0.0, 0.0, 0.0, 0.0, 0.0, 0.0, 0.0, 0.0, 0.0, 0.0, 0.0, 0.0, 0.0, 0.0, 0.0, 0.0, 0.0, 0.0, 0.0, 0.0, 0.0, 0.0, 0.0, 0.0, 0.0, 0.0, 0.0, 0.0, 0.0, 0.0, 0.0, 0.0, 0.0, 0.0, 0.0, 0.0, 0.0, 0.0, 0.0, 0.0, 0.0, 0.0, 0.0, 0.0, 0.0, 0.0, 0.0, 0.0, 0.0, 0.0, 0.0, 0.0, 0.0, 0.0, 0.0, 0.0, 0.0, 0.0, 0.0, 0.0, 0.0, 0.0, 0.0, 0.0, 0.0, 0.0, 0.0, 0.0, 0.0, 0.0, 0.0, 0.0, 0.0, 0.0, 0.0, 0.0, 0.0, 0.0, 0.0, 0.0, 0.0, 0.0, 0.0, 0.0, 0.0, 0.0, 0.0, 0.0, 0.0, 0.0, 0.0, 0.0, 0.0, 0.0, 0.0, 0.0, 0.0, 0.0, 0.0, 0.0, 0.0, 0.0, 0.0, 0.0, 0.0, 0.0, 0.0, 0.0, 0.0, 0.0, 0.0, 0.0, 0.0, 0.0, 0.0, 0.0, 0.0, 0.0, 0.0, 0.0, 0.0, 0.0, 0.0, 0.0, 0.0, 0.0, 0.0, 0.0, 0.0, 0.0, 0.0, 0.0, 0.0, 0.0, 0.0, 0.0, 0.0, 0.0, 0.0, 0.0, 0.0, 0.0, 0.0, 0.0, 0.0, 0.0, 0.0, 0.0, 0.0, 0.0, 0.0, 0.0, 0.0, 0.0, 0.0, 0.0, 0.0, 0.0, 0.0, 0.0, 0.0, 0.0, 0.0, 0.0, 0.0, 0.0, 0.0, 0.0, 0.0, 0.0, 0.0, 0.0, 0.0, 0.0, 0.0, 0.0, 0.0, 0.0, 0.0, 0.0, 0.0, 0.0, 0.0, 0.0, 0.0, 0.0, 0.0, 0.0, 0.0, 0.0, 0.0, 0.0, 0.0, 0.0, 0.0, 0.0, 0.0, 0.0, 0.0, 0.0, 0.0, 0.0, 0.0, 0.0, 0.0, 0.0, 0.0, 0.0, 0.0, 0.0, 0.0, 0.0, 0.0, 0.0, 0.0, 0.0, 0.0, 0.0, 0.0, 0.0, 0.0, 0.0, 0.0, 0.0, 0.0, 0.0, 0.0, 0.0, 0.0, 0.0, 0.0, 0.0, 0.0, 0.0, 0.0, 0.0, 0.0, 0.0, 0.0, 0.0, 0.0, 0.0, 0.0, 0.0, 0.0, 0.0, 0.0, 0.0, 0.0, 0.0, 0.0, 0.0, 0.0, 0.0, 0.0, 0.0, 0.0, 0.0, 0.0, 0.0, 0.0, 0.0, 0.0, 0.0, 0.0, 0.0, 0.0, 0.0, 0.0, 0.0, 0.0, 0.0, 0.0, 0.0, 0.0, 0.0, 0.0, 0.0, 0.0, 0.0, 0.0, 0.0, 0.0, 0.0, 0.0, 0.0, 0.0, 0.0, 0.0, 0.0, 0.0, 0.0, 0.0, 0.0, 0.0, 0.0, 0.0, 0.0, 0.0, 0.0, 0.0, 0.0, 0.0, 0.0, 0.0, 0.0, 0.0, 0.0, 0.0, 0.0, 0.0, 0.0, 0.0, 0.0, 0.0, 0.0, 0.0, 0.0, 0.0, 0.0, 0.0, 0.0, 0.0, 0.0, 0.0, 0.0, 0.0, 0.0, 0.0, 0.0, 0.0, 0.0, 0.0, 0.0, 0.0, 0.0, 0.0, 0.0, 0.0, 0.0, 0.0, 0.0, 0.0, 0.0, 0.0, 0.0, 0.0, 0.0, 0.0, 0.0, 0.0, 0.0, 0.0, 0.0, 0.0, 0.0, 0.0, 0.0, 0.0, 0.0, 0.0, 0.0, 0.0, 0.0, 0.0, 0.0, 0.0, 0.0, 0.0, 0.0, 0.0, 0.0, 0.0, 0.0, 0.0, 0.0, 0.0, 0.0, 0.0, 0.0, 0.0, 0.0, 0.0, 0.0, 0.0, 0.0, 0.0, 0.0, 0.0, 0.0, 0.0, 0.0, 0.0, 0.0, 0.0, 0.0, 0.0, 0.0, 0.0, 0.0, 0.0, 0.0, 0.0, 0.0, 0.0, 0.0, 0.0, 0.0, 0.0, 0.0, 0.0, 0.0, 0.0, 0.0, 0.0, 0.0, 0.0, 0.0, 0.0, 0.0, 0.0, 0.0, 0.0, 0.0, 0.0, 0.0, 0.0, 0.0, 0.0, 0.0, 0.0, 0.0, 0.0, 0.0, 0.0, 0.0, 0.0, 0.0, 0.0, 0.0, 0.0, 0.0, 0.0, 0.0, 0.0, 0.0, 0.0, 0.0, 0.0, 0.0, 0.0, 0.0, 0.0, 0.0, 0.0, 0.0, 0.0, 0.0, 0.0, 0.0, 0.0, 0.0, 0.0, 0.0, 0.0, 0.0, 0.0, 0.0, 0.0, 0.0, 0.0, 0.0, 0.0, 0.0, 0.0, 0.0, 0.0, 0.0, 0.0, 0.0, 0.0, 0.0, 0.0, 0.0, 0.0, 0.0, 0.0, 0.0, 0.0, 0.0, 0.0, 0.0, 0.0, 0.0, 0.0, 0.0, 0.0, 0.0, 0.0, 0.0, 0.0, 0.0, 0.0, 0.0, 0.0, 0.0, 0.0, 0.0, 0.0, 0.0, 0.0, 0.0, 0.0, 0.0, 0.0, 0.0, 0.0, 0.0, 0.0, 0.0, 0.0, 0.0, 0.0, 0.0, 0.0, 0.0, 0.0, 0.0, 0.0, 0.0, 0.0, 0.0, 0.0, 0.0, 0.0, 0.0, 0.0, 0.0, 0.0, 0.0, 0.0, 0.0, 0.0, 0.0, 0.0, 0.0, 0.0, 0.0, 0.0, 0.0, 0.0, 0.0, 0.0, 0.0, 0.0, 0.0, 0.0, 0.0, 0.0, 0.0, 0.0, 0.0, 0.0, 0.0, 0.0, 0.0, 0.0, 0.0, 0.0, 0.0, 0.0, 0.0, 0.0, 0.0, 0.0, 0.0, 0.0, 0.0, 0.0, 0.0, 0.0, 0.0, 0.0, 0.0, 0.0, 0.0, 0.0, 0.0, 0.0, 0.0, 0.0, 0.0, 0.0, 0.0, 0.0, 0.0, 0.0, 0.0, 0.0, 0.0, 0.0, 0.0, 0.0, 0.0, 0.0, 0.0, 0.0, 0.0, 0.0, 0.0, 0.0, 0.0, 0.0, 0.0, 0.0, 0.0, 0.0, 0.0, 0.0, 0.0, 0.0, 0.0, 0.0, 0.0, 0.0, 0.0, 0.0, 0.0, 0.0, 0.0, 0.0, 0.0, 0.0, 0.0, 0.0, 0.0, 0.0, 0.0, 0.0, 0.0, 0.0, 0.0, 0.0, 0.0, 0.0, 0.0, 0.0, 0.0, 0.0, 0.0, 0.0, 0.0, 0.0, 0.0, 0.0, 0.0, 0.0, 0.0, 0.0, 0.0, 0.0, 0.0, 0.0, 0.0, 0.0, 0.0, 0.0, 0.0, 0.0, 0.0, 0.0, 0.0, 0.0, 0.0, 0.0, 0.0, 0.0, 0.0, 0.0, 0.0, 0.0, 0.0, 0.0, 0.0, 0.0, 0.0, 0.0, 0.0, 0.0, 0.0, 0.0, 0.0, 0.0, 0.0, 0.0, 0.0, 0.0, 0.0, 0.0, 0.0, 0.0, 0.0, 0.0, 0.0, 0.0, 0.0, 0.0, 0.0, 0.0, 0.0, 0.0, 0.0, 0.0, 0.0, 0.0, 0.0, 0.0, 0.0, 0.0, 0.0, 0.0, 0.0, 0.0, 0.0, 0.0, 0.0, 0.0, 0.0, 0.0, 0.0, 0.0, 0.0, 0.0, 0.0, 0.0, 0.0, 0.0, 0.0, 0.0, 0.0, 0.0, 0.0, 0.0, 0.0, 0.0, 0.0, 0.0, 0.0, 0.0, 0.0, 0.0, 0.0, 0.0, 0.0, 0.0, 0.0, 0.0, 0.0, 0.0, 0.0, 0.0, 0.0, 0.0, 0.0, 0.0, 0.0, 0.0, 0.0, 0.0, 0.0, 0.0, 0.0, 0.0, 0.0, 0.0, 0.0, 0.0, 0.0, 0.0, 0.0, 0.0, 0.0, 0.0, 0.0, 0.0, 0.0, 0.0, 0.0, 0.0, 0.0, 0.0, 0.0, 0.0, 0.0, 0.0, 0.0, 0.0, 0.0, 0.0, 0.0, 0.0, 0.0, 0.0, 0.0, 0.0, 0.0, 0.0, 0.0, 0.0, 0.0, 0.0, 0.0, 0.0, 0.0, 0.0, 0.0, 0.0, 0.0, 0.0, 0.0, 0.0, 0.0, 0.0, 0.0, 0.0, 0.0, 0.0, 0.0, 0.0, 0.0, 0.0, 0.0, 0.0, 0.0, 0.0, 0.0, 0.0, 0.0, 0.0, 0.0, 0.0, 0.0, 0.0, 0.0, 0.0, 0.0, 0.0, 0.0, 0.0, 0.0, 0.0, 0.0, 0.0, 0.0, 0.0, 0.0, 0.0, 0.0, 0.0, 0.0, 0.0, 0.0, 0.0, 0.0, 0.0, 0.0, 0.0, 0.0, 0.0, 0.0, 0.0, 0.0, 0.0, 0.0, 0.0, 0.0, 0.0, 0.0, 0.0, 0.0, 0.0, 0.0, 0.0, 0.0, 0.0, 0.0, 0.0, 0.0, 0.0, 0.0, 0.0, 0.0, 0.0, 0.0, 0.0, 0.0, 0.0, 0.0, 0.0, 0.0, 0.0, 0.0, 0.0, 0.0, 0.0, 0.0, 0.0, 0.0, 0.0, 0.0, 0.0, 0.0, 0.0, 0.0, 0.0, 0.0, 0.0, 0.0, 0.0, 0.0, 0.0, 0.0, 0.0, 0.0, 0.0, 0.0, 0.0, 0.0, 0.0, 0.0, 0.0, 0.0, 0.0, 0.0, 0.0, 0.0, 0.0, 0.0, 0.0, 0.0, 0.0, 0.0, 0.0, 0.0, 0.0, 0.0, 0.0, 0.0, 0.0, 0.0, 0.0, 0.0, 0.0, 0.0, 0.0, 0.0, 0.0, 0.0, 0.0, 0.0, 0.0, 0.0, 0.0, 0.0, 0.0, 0.0, 0.0, 0.0, 0.0, 0.0, 0.0, 0.0, 0.0, 0.0, 0.0, 0.0, 0.0, 0.0, 0.0, 0.0, 0.0, 0.0, 0.0, 0.0, 0.0, 0.0, 0.0, 0.0, 0.0, 0.0, 0.0, 0.0, 0.0, 0.0, 0.0, 0.0, 0.0, 0.0, 0.0, 0.0, 0.0, 0.0, 0.0, 0.0, 0.0, 0.0, 0.0, 0.0, 0.0, 0.0, 0.0, 0.0, 0.0, 0.0, 0.0, 0.0, 0.0, 0.0, 0.0, 0.0, 0.0, 0.0, 0.0, 0.0, 0.0, 0.0, 0.0, 0.0, 0.0, 0.0, 0.0, 0.0, 0.0, 0.0, 0.0, 0.0, 0.0, 0.0, 0.0, 0.0, 0.0, 0.0, 0.0, 0.0, 0.0, 0.0, 0.0, 0.0, 0.0, 0.0, 0.0, 0.0, 0.0, 0.0, 0.0, 0.0, 0.0, 0.0, 0.0, 0.0, 0.0, 0.0, 0.0, 0.0, 0.0, 0.0, 0.0, 0.0, 0.0, 0.0, 0.0, 0.0, 0.0, 0.0, 0.0, 0.0, 0.0, 0.0, 0.0, 0.0, 0.0, 0.0, 0.0, 0.0, 0.0, 0.0, 0.0, 0.0, 0.0, 0.0, 0.0, 0.0, 0.0, 0.0, 0.0, 0.0, 0.0, 0.0, 0.0, 0.0, 0.0, 0.0, 0.0, 0.0, 0.0, 0.0, 0.0, 0.0, 0.0, 0.0, 0.0, 0.0, 0.0, 0.0, 0.0, 0.0, 0.0, 0.0, 0.0, 0.0, 0.0, 0.0, 0.0, 0.0, 0.0, 0.0, 0.0, 0.0, 0.0, 0.0, 0.0, 0.0, 0.0, 0.0, 0.0, 0.0, 0.0, 0.0, 0.0, 0.0, 0.0, 0.0, 0.0, 0.0, 0.0, 0.0, 0.0, 0.0, 0.0, 0.0, 0.0, 0.0, 0.0, 0.0, 0.0, 0.0, 0.0, 0.0, 0.0, 0.0, 0.0, 0.0, 0.0, 0.0, 0.0, 0.0, 0.0, 0.0, 0.0, 0.0, 0.0, 0.0, 0.0, 0.0, 0.0, 0.0, 0.0, 0.0, 0.0, 0.0, 0.0, 0.0, 0.0, 0.0, 0.0, 0.0, 0.0, 0.0, 0.0, 0.0, 0.0, 0.0, 0.0, 0.0, 0.0, 0.0, 0.0, 0.0, 0.0, 0.0, 0.0, 0.0, 0.0, 0.0, 0.0, 0.0, 0.0, 0.0, 0.0, 0.0, 0.0, 0.0, 0.0, 0.0, 0.0, 0.0, 0.0, 0.0, 0.0, 0.0, 0.0, 0.0, 0.0, 0.0, 0.0, 0.0, 0.0, 0.0, 0.0, 0.0, 0.0, 0.0, 0.0, 0.0, 0.0, 0.0, 0.0, 0.0, 0.0, 0.0, 0.0, 0.0, 0.0, 0.0, 0.0, 0.0, 0.0, 0.0, 0.0, 0.0, 0.0, 0.0, 0.0, 0.0, 0.0, 0.0, 0.0, 0.0, 0.0, 0.0, 0.0, 0.0, 0.0, 0.0, 0.0, 0.0, 0.0, 0.0, 0.0, 0.0, 0.0, 0.0, 0.0, 0.0, 0.0, 0.0, 0.0, 0.0, 0.0, 0.0, 0.0, 0.0, 0.0, 0.0, 0.0, 0.0, 0.0, 0.0, 0.0, 0.0, 0.0, 0.0, 0.0, 0.0, 0.0, 0.0, 0.0, 0.0, 0.0, 0.0, 0.0, 0.0, 0.0, 0.0, 0.0, 0.0, 0.0, 0.0, 0.0, 0.0, 0.0, 0.0, 0.0, 0.0, 0.0, 0.0, 0.0, 0.0, 0.0, 0.0, 0.0, 0.0, 0.0, 0.0, 0.0, 0.0, 0.0, 0.0, 0.0, 0.0, 0.0, 0.0, 0.0, 0.0, 0.0, 0.0, 0.0, 0.0, 0.0, 0.0, 0.0, 0.0, 0.0, 0.0, 0.0, 0.0, 0.0, 0.0, 0.0, 0.0, 0.0, 0.0, 0.0, 0.0, 0.0, 0.0, 0.0, 0.0, 0.0, 0.0, 0.0, 0.0, 0.0, 0.0, 0.0, 0.0, 0.0, 0.0, 0.0, 0.0, 0.0, 0.0, 0.0, 0.0, 0.0, 0.0, 0.0, 0.0, 0.0, 0.0, 0.0, 0.0, 0.0, 0.0, 0.0, 0.0, 0.0, 0.0, 0.0, 0.0, 0.0, 0.0, 0.0, 0.0, 0.0, 0.0, 0.0, 0.0, 0.0, 0.0, 0.0, 0.0, 0.0, 0.0, 0.0, 0.0, 0.0, 0.0, 0.0, 0.0, 0.0, 0.0, 0.0, 0.0, 0.0, 0.0, 0.0, 0.0, 0.0, 0.0, 0.0, 0.0, 0.0, 0.0, 0.0, 0.0])
me_cube_001.materials.append(mat_box)
me_cube_001.materials.append(mat_sign)
me_cube_001.materials.append(mat_ceilinglight)
me_cube_001.use_remesh_preserve_volume = False
me_cube_001.use_remesh_preserve_attributes = False
me_cube_001.use_mirror_vertex_groups = False
me_cube_001.update()

# ---- objects
ob_exit = bpy.data.objects.new('Exit', me_cube_001)
ob_stage = bpy.data.objects.new('Stage', None)
ob_lights_and_cameras = bpy.data.objects.new('Lights and Cameras', None)
ob_light_key = bpy.data.objects.new('Light Key', light_light_key)
ob_light_top = bpy.data.objects.new('Light Top', light_light_top)
ob_light_fill_green = bpy.data.objects.new('Light Fill Green', light_light_fill_green)
ob_light_fill_blue = bpy.data.objects.new('Light Fill Blue', light_light_fill_blue)
ob_light_bottom = bpy.data.objects.new('Light Bottom', light_light_bottom)
ob_light_back = bpy.data.objects.new('Light Back', light_light_back)
ob_camera_main = bpy.data.objects.new('Camera Main', cam_camera_main)

# ---- transforms, parenting, visibility, modifiers, constraints
ob_exit.location = (0.0, 0.0, 2.0)
ob_exit.scale = (1.6, 1.6, 2.0)
ob_exit.lineart.crease_threshold = 0.0
ob_stage.location = (0.0, 0.0, 0.0)
ob_stage.empty_image_offset = (0.0, 0.0)
ob_stage.lineart.crease_threshold = 0.0
ob_lights_and_cameras.parent = ob_stage
ob_lights_and_cameras.location = (0.0, 0.0, 0.0)
ob_lights_and_cameras.empty_image_offset = (0.0, 0.0)
ob_lights_and_cameras.lineart.crease_threshold = 0.0
ob_light_key.parent = ob_lights_and_cameras
ob_light_key.location = (0.005192, -42.01, 44.51)
ob_light_key.rotation_euler = (5.225e-08, 0.767, -1.571)
ob_light_key.lineart.crease_threshold = 0.0
ob_light_top.parent = ob_lights_and_cameras
ob_light_top.location = (0.0, 0.0, 60.97)
ob_light_top.lineart.crease_threshold = 0.0
ob_light_fill_green.parent = ob_lights_and_cameras
ob_light_fill_green.location = (15.41, -17.7, 25.12)
ob_light_fill_green.rotation_euler = (0.02743, 0.747, -0.7753)
ob_light_fill_green.lineart.crease_threshold = 0.0
ob_light_fill_blue.parent = ob_lights_and_cameras
ob_light_fill_blue.location = (-27.54, -31.1, 35.04)
ob_light_fill_blue.rotation_euler = (-0.02157, 0.8578, -2.296)
ob_light_fill_blue.lineart.crease_threshold = 0.0
ob_light_bottom.parent = ob_lights_and_cameras
ob_light_bottom.location = (0.0, 0.0, -1.0)
ob_light_bottom.rotation_euler = (0.0, -3.142, 2.029e-14)
ob_light_bottom.lineart.crease_threshold = 0.0
ob_light_back.parent = ob_lights_and_cameras
ob_light_back.location = (-3.815e-06, 7.562, 0.1251)
ob_light_back.rotation_euler = (0.004104, 1.777, -4.709)
ob_light_back.lineart.crease_threshold = 0.0
ob_camera_main.parent = ob_lights_and_cameras
ob_camera_main.location = (7.969, -21.52, 8.256)
ob_camera_main.rotation_euler = (1.228, -2.064e-08, 0.413)
ob_camera_main.lock_rotations_4d = False
ob_camera_main.empty_display_type = 'ARROWS'
ob_camera_main.color = (0.0, 0.0, 0.0, 0.0)
ob_camera_main.display_type = 'WIRE'
ob_camera_main.lineart.crease_threshold = 0.0

# ---- collection membership
col_collection_1.objects.link(ob_exit)
col_collection_1.objects.link(ob_stage)
col_collection_1.objects.link(ob_lights_and_cameras)
col_collection_1.objects.link(ob_light_key)
col_collection_1.objects.link(ob_light_top)
col_collection_1.objects.link(ob_light_fill_green)
col_collection_1.objects.link(ob_light_fill_blue)
col_collection_1.objects.link(ob_light_bottom)
col_collection_1.objects.link(ob_light_back)
col_collection_1.objects.link(ob_camera_main)

# ---- scene / render settings (as saved in the file)
scene.camera = ob_camera_main
scene.frame_start = 1; scene.frame_end = 250; scene.frame_set(1)
scene.render.engine = 'BLENDER_EEVEE_NEXT'
scene.render.dither_intensity = 0.0
scene.cycles.use_denoising = False
scene.cycles.samples = 128
scene.cycles.sampling_pattern = 'TABULATED_SOBOL'
scene.cycles.light_sampling_threshold = 0.0
scene.cycles.use_adaptive_sampling = False
scene.cycles.use_light_tree = False
scene.cycles.blur_glossy = 0.0
scene.cycles.sample_clamp_indirect = 0.0
scene.view_settings.view_transform = 'Standard'
bpy.context.view_layer.update()

